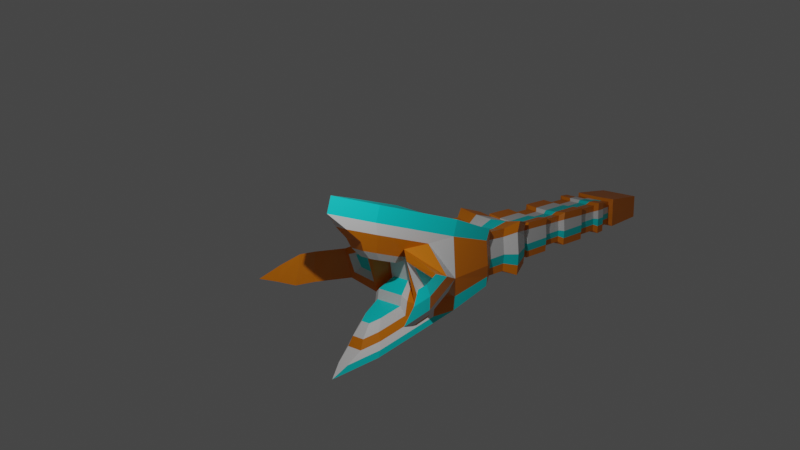 # Source: SandWorm.blend  (saved by Blender 2.81.16; exported with 4.5.12 LTS)
import bpy
from mathutils import Matrix  # noqa: F401  (used for matrix-valued properties, if any)

bpy.ops.wm.read_factory_settings(use_empty=True)
scene = bpy.context.scene
scene.name = 'Scene'

# ---- collections
col_collection = bpy.data.collections.new('Collection'); scene.collection.children.link(col_collection)

# ---- materials (node trees are filled in below, after node groups)
mat_material = bpy.data.materials.new('Material')
mat_material.alpha_threshold = 0.0
mat_material.use_transparent_shadow = False
mat_material.line_color = (0.0, 0.0, 0.0, 1.0)
mat_material_001 = bpy.data.materials.new('Material.001')
mat_material_001.use_transparent_shadow = False
mat_material_002 = bpy.data.materials.new('Material.002')
mat_material_002.use_transparent_shadow = False

# ---- material node trees
mat_material.use_nodes = True; mat_material.node_tree.nodes.clear()
_N = mat_material.node_tree.nodes; _L = mat_material.node_tree.links
n0 = _N.new('ShaderNodeOutputMaterial'); n0.name = 'Material Output'; n0.location = (300, 300)
n1 = _N.new('ShaderNodeBsdfPrincipled'); n1.name = 'Principled BSDF'; n1.location = (10, 300)
n1.distribution = 'GGX'
n1.subsurface_method = 'BURLEY'
n1.inputs[0].default_value = (0.8, 0.2138, 0.0, 1.0)
n1.inputs[2].default_value = 0.4
n1.inputs[3].default_value = 1.45
n1.inputs[27].default_value = (0.0, 0.0, 0.0, 1.0)
n1.inputs[28].default_value = 1.0
_L.new(n1.outputs[0], n0.inputs[0])
n0.is_active_output = True
mat_material_001.use_nodes = True; mat_material_001.node_tree.nodes.clear()
_N = mat_material_001.node_tree.nodes; _L = mat_material_001.node_tree.links
n0 = _N.new('ShaderNodeOutputMaterial'); n0.name = 'Material Output'; n0.location = (300, 300)
n1 = _N.new('ShaderNodeBsdfPrincipled'); n1.name = 'Principled BSDF'; n1.location = (10, 300)
n1.distribution = 'GGX'
n1.subsurface_method = 'BURLEY'
n1.inputs[3].default_value = 1.45
n1.inputs[27].default_value = (0.0, 0.0, 0.0, 1.0)
n1.inputs[28].default_value = 1.0
_L.new(n1.outputs[0], n0.inputs[0])
n0.is_active_output = True
mat_material_002.use_nodes = True; mat_material_002.node_tree.nodes.clear()
_N = mat_material_002.node_tree.nodes; _L = mat_material_002.node_tree.links
n0 = _N.new('ShaderNodeOutputMaterial'); n0.name = 'Material Output'; n0.location = (300, 300)
n1 = _N.new('ShaderNodeBsdfPrincipled'); n1.name = 'Principled BSDF'; n1.location = (10, 300)
n1.distribution = 'GGX'
n1.subsurface_method = 'BURLEY'
n1.inputs[0].default_value = (0.0, 0.8, 0.8, 1.0)
n1.inputs[3].default_value = 1.45
n1.inputs[27].default_value = (0.0, 0.0, 0.0, 1.0)
n1.inputs[28].default_value = 1.0
_L.new(n1.outputs[0], n0.inputs[0])
n0.is_active_output = True

# ---- world
world_world = bpy.data.worlds.new('World'); scene.world = world_world
world_world.use_nodes = True; world_world.node_tree.nodes.clear()
_N = world_world.node_tree.nodes; _L = world_world.node_tree.links
n0 = _N.new('ShaderNodeOutputWorld'); n0.name = 'World Output'; n0.location = (300, 300)
n1 = _N.new('ShaderNodeBackground'); n1.name = 'Background'; n1.location = (10, 300)
n1.inputs[0].default_value = (0.05088, 0.05088, 0.05088, 1.0)
_L.new(n1.outputs[0], n0.inputs[0])
n0.is_active_output = True
world_world.color = (0.05088, 0.05088, 0.05088)
world_world.use_sun_shadow = False
world_world.sun_shadow_jitter_overblur = 0.0

# ---- cameras
cam_camera = bpy.data.cameras.new('Camera')
cam_camera.clip_end = 100.0
cam_camera.ortho_scale = 7.314

# ---- lights
light_light = bpy.data.lights.new('Light', 'POINT')
light_light.transmission_factor = 0.0
light_light.energy = 1000.0
light_light.shadow_soft_size = 0.1
light_light.shadow_maximum_resolution = 0.006
light_light.use_absolute_resolution = True

# ---- meshes
me_cube = bpy.data.meshes.new('Cube')
me_cube.from_pydata([(0.554, 4.04, 0.3177), (0.554, 4.04, -0.3177), (1.0, -4.681, 1.444), (1.0, -4.797, -0.8476), (2.416, -8.067, 0.0), (1.081, -4.827, 0.0), (0.554, 4.04, 0.0), (0.554, 4.04, -0.1588), (1.0, -4.749, -0.5), (2.107, -6.89, 0.0), (0.5, -6.917, -1.597), (0.277, 4.04, 0.3177), (0.277, 4.04, -0.3177), (0.5, -6.822, 2.129), (0.277, 4.04, 0.0), (0.277, 4.04, -0.1588), (1.894, -6.748, -0.2882), (1.0, -4.809, 1.044), (0.554, 4.04, 0.1588), (0.5, -6.95, 1.729), (0.277, 4.04, 0.1588), (2.022, -6.785, 0.2701), (2.222, -7.546, 0.2701), (0.177, -7.587, 1.649), (0.823, -5.521, 0.988), (1.36, -5.453, 0.2701), (0.5, -6.904, 1.431), (1.862, -6.728, 0.5036), (1.967, -7.127, 0.5036), (0.2419, -7.196, 1.279), (0.5817, -6.109, 0.931), (1.514, -6.027, 0.5036), (0.4118, -6.837, 1.164), (2.036, -6.803, -0.1475), (2.254, -7.632, -0.1475), (0.8525, -5.3, -0.5), (0.8525, -5.366, -0.8923), (0.5, -6.86, -1.421), (0.5, -4.612, 1.207), (0.1475, -7.598, -1.681), (1.313, -5.349, -0.1475), (2.024, -7.246, -0.2882), (0.6352, -5.801, -0.5), (0.6352, -5.885, -0.9265), (0.4234, -6.782, -1.244), (0.2116, -7.225, -1.401), (1.459, -5.874, -0.2882), (0.5, -4.827, -0.8583), (-0.554, 4.04, 0.3177), (-0.554, 4.04, -0.3177), (-1.0, -4.681, 1.444), (-1.0, -4.797, -0.8476), (-2.416, -8.067, 0.0), (0.0, 4.04, 0.0), (-1.081, -4.827, 0.0), (-0.554, 4.04, 0.0), (0.0, 4.04, -0.3177), (0.0, -7.879, 2.467), (0.0, -7.963, -1.967), (0.0, 4.04, 0.3177), (-0.554, 4.04, -0.1588), (-1.0, -4.749, -0.5), (0.0, 4.04, -0.1588), (0.0, -4.617, 1.136), (-2.107, -6.89, 0.0), (-0.5, -6.917, -1.597), (-0.277, 4.04, 0.3177), (-0.277, 4.04, -0.3177), (-0.5, -6.822, 2.129), (-0.277, 4.04, 0.0), (-0.277, 4.04, -0.1588), (-1.894, -6.748, -0.2882), (0.0, -8.007, 2.067), (0.0, 4.04, 0.1588), (-1.0, -4.809, 1.044), (-0.554, 4.04, 0.1588), (-0.5, -6.95, 1.729), (-0.277, 4.04, 0.1588), (-2.022, -6.785, 0.2701), (-2.222, -7.546, 0.2701), (-0.177, -7.587, 1.649), (-0.823, -5.521, 0.988), (-1.36, -5.453, 0.2701), (-0.5, -6.904, 1.431), (-1.862, -6.728, 0.5036), (-1.967, -7.127, 0.5036), (-0.2419, -7.196, 1.279), (-0.5817, -6.109, 0.931), (-1.514, -6.027, 0.5036), (-0.4118, -6.837, 1.164), (-2.036, -6.803, -0.1475), (-2.254, -7.632, -0.1475), (-0.8525, -5.3, -0.5), (-0.8525, -5.366, -0.8923), (-0.5, -6.86, -1.421), (-0.5, -4.612, 1.207), (-0.1475, -7.598, -1.681), (-1.313, -5.349, -0.1475), (-2.024, -7.246, -0.2882), (-0.6352, -5.801, -0.5), (-0.6352, -5.885, -0.9265), (-0.4234, -6.782, -1.244), (0.0, -4.857, -0.869), (-0.2116, -7.225, -1.401), (-1.459, -5.874, -0.2882), (-0.5, -4.827, -0.8583), (0.6071, 2.79, 0.4646), (-0.6658, 0.2919, 0.5722), (-0.6658, 1.121, 0.5446), (-0.6658, 1.951, 0.517), (1.0, -2.189, 0.8961), (1.0, -3.435, 0.9376), (0.6142, 2.777, 0.04254), (0.3329, -1.437, -0.3372), (0.3329, -0.5934, -0.346), (0.3329, 0.2501, -0.3548), (1.058, -2.294, 0.0351), (1.07, -3.561, 0.0351), (1.0, -3.535, -0.5333), (1.0, -2.272, -0.5475), (0.3329, 1.094, -0.3636), (0.3329, 1.937, -0.3724), (-1.447e-07, -1.451, -0.3405), (0.6071, 2.78, -0.3457), (0.6071, 2.784, -0.1559), (-1.447e-07, -0.6049, -0.3487), (-1.447e-07, 0.2415, -0.3568), (-1.447e-07, 1.088, -0.3649), (1.0, -2.238, -0.2918), (1.0, -3.493, -0.2918), (0.6071, 2.779, 0.2718), (-1.447e-07, 1.934, -0.3731), (0.3329, -1.334, 0.5538), (0.3329, -0.5114, 0.5409), (1.0, -2.281, 0.6159), (1.0, -3.545, 0.6667), (0.0, 2.795, 0.4472), (0.3329, 0.3115, 0.528), (0.3329, 1.134, 0.5152), (0.3329, 1.957, 0.5023), (0.0, -2.143, 0.7525), (0.0, -3.38, 0.7652), (0.3035, 2.796, 0.4512), (-1.447e-07, -1.337, 0.5317), (-1.447e-07, -0.5133, 0.5233), (-1.447e-07, 0.3101, 0.5148), (0.5, -2.14, 0.7856), (0.5, -3.376, 0.8049), (0.0, 2.775, -0.3469), (-1.447e-07, 1.134, 0.5063), (-1.447e-07, 1.957, 0.4979), (0.6658, -1.428, 0.4408), (0.0, -2.315, -0.5575), (0.0, -3.586, -0.5453), (0.3035, 2.777, -0.3463), (0.6658, -0.5864, 0.407), (0.6658, 0.2553, 0.3732), (0.6658, 1.097, 0.3394), (0.5, -2.294, -0.5525), (0.5, -3.56, -0.5393), (-0.6071, 2.79, 0.4646), (0.6658, 1.939, 0.3056), (0.6658, -1.4, -0.1636), (0.6658, -0.5637, -0.1636), (-1.0, -2.189, 0.8961), (-1.0, -3.435, 0.9376), (-0.6142, 2.777, 0.04254), (0.6658, 0.2724, -0.1636), (0.6658, 1.108, -0.1636), (0.6658, 1.944, -0.1636), (-1.058, -2.294, 0.0351), (-1.07, -3.561, 0.0351), (-1.0, -3.535, -0.5333), (-1.0, -2.272, -0.5475), (0.6658, 1.94, -0.3718), (0.6658, 1.099, -0.3623), (0.6658, 0.2587, -0.3528), (-0.6071, 2.78, -0.3457), (-0.6071, 2.784, -0.1559), (0.6658, -0.5819, -0.3433), (0.6658, -1.422, -0.3339), (0.7045, -1.437, 0.05408), (-1.0, -2.238, -0.2918), (-1.0, -3.493, -0.2918), (-0.6071, 2.779, 0.2718), (0.6968, -0.5934, 0.05408), (0.6891, 0.25, 0.05408), (0.6813, 1.093, 0.05408), (-1.0, -2.281, 0.6159), (-1.0, -3.545, 0.6667), (-0.3035, 2.796, 0.4512), (0.6736, 1.937, 0.05408), (0.6658, -1.367, 0.6274), (0.6658, -0.5376, 0.5998), (-0.5, -2.14, 0.7856), (-0.5, -3.376, 0.8049), (-0.3035, 2.777, -0.3463), (0.6658, 0.2919, 0.5722), (0.6658, 1.121, 0.5446), (0.6658, 1.951, 0.517), (-0.5, -2.294, -0.5525), (-0.5, -3.56, -0.5393), (0.6451, 2.231, 0.4987), (0.7773, -1.641, 0.717), (0.6526, 2.217, 0.05026), (0.8224, -1.723, 0.04775), (0.7773, -1.706, -0.4051), (0.6451, 2.22, -0.3623), (0.6451, 2.224, -0.1606), (0.7773, -1.679, -0.2063), (0.6451, 2.219, 0.2939), (0.7773, -1.712, 0.4992), (-1.341e-07, 2.236, 0.4802), (-1.425e-07, -1.606, 0.6053), (0.3225, 2.237, 0.4845), (0.3886, -1.603, 0.6311), (-1.341e-07, 2.214, -0.3636), (-1.425e-07, -1.739, -0.4128), (0.3225, 2.217, -0.363), (0.3886, -1.722, -0.409), (-0.6451, 2.231, 0.4987), (-0.7773, -1.641, 0.717), (-0.6526, 2.217, 0.05026), (-0.8224, -1.723, 0.04775), (-0.7773, -1.706, -0.4051), (-0.6451, 2.22, -0.3623), (-0.6451, 2.224, -0.1606), (-0.7773, -1.679, -0.2063), (-0.6451, 2.219, 0.2939), (-0.7773, -1.712, 0.4992), (-0.3225, 2.237, 0.4845), (-0.3886, -1.603, 0.6311), (-0.3225, 2.217, -0.363), (-0.3886, -1.722, -0.409), (-0.6658, -0.5376, 0.5998), (-0.6658, -1.367, 0.6274), (-0.6736, 1.937, 0.05408), (-0.6813, 1.093, 0.05408), (-0.6891, 0.25, 0.05408), (-0.6968, -0.5934, 0.05408), (-0.7045, -1.437, 0.05408), (-0.6658, -1.422, -0.3339), (-0.6658, -0.5819, -0.3433), (-0.6658, 0.2587, -0.3528), (-0.6658, 1.099, -0.3623), (-0.6658, 1.94, -0.3718), (-0.6658, 1.944, -0.1636), (-0.6658, 1.108, -0.1636), (-0.6658, 0.2724, -0.1636), (-0.6658, -0.5637, -0.1636), (-0.6658, -1.4, -0.1636), (-0.6658, 1.939, 0.3056), (-0.6658, 1.097, 0.3394), (-0.6658, 0.2553, 0.3732), (-0.6658, -0.5864, 0.407), (-0.6658, -1.428, 0.4408), (-0.3329, 1.957, 0.5023), (-0.3329, 1.134, 0.5152), (-0.3329, 0.3115, 0.528), (-0.3329, -0.5114, 0.5409), (-0.3329, -1.334, 0.5538), (-0.3329, 1.937, -0.3724), (-0.3329, 1.094, -0.3636), (-0.3329, 0.2501, -0.3548), (-0.3329, -0.5934, -0.346), (-0.3329, -1.437, -0.3372), (-0.5305, -0.4584, 0.4979), (-0.2653, -0.4375, 0.4509), (-0.5305, 0.2026, 0.4759), (-0.2653, 0.2182, 0.4407), (-1.516e-07, -0.5119, -0.2578), (-0.2653, -0.5028, -0.2557), (-1.516e-07, 0.1624, -0.2643), (-0.2653, 0.1693, -0.2627), (-0.5552, -0.5028, 0.06305), (-0.5305, -0.4972, 0.3442), (-0.549, 0.1692, 0.06305), (-0.5305, 0.1734, 0.3173), (-0.5305, 0.187, -0.1104), (-0.5305, -0.4791, -0.1104), (-0.5305, -0.4936, -0.2536), (-0.5305, 0.1761, -0.2612), (0.2653, 0.1693, -0.2627), (0.2653, -0.5028, -0.2557), (0.2653, 0.2182, 0.4407), (0.2653, -0.4375, 0.4509), (-1.516e-07, 0.2171, 0.4301), (-1.516e-07, -0.439, 0.4369), (0.5305, 0.1734, 0.3173), (0.5305, -0.4972, 0.3442), (0.5305, 0.187, -0.1104), (0.5305, -0.4791, -0.1104), (0.5305, -0.4936, -0.2536), (0.5305, 0.1761, -0.2612), (0.549, 0.1692, 0.06305), (0.5552, -0.5028, 0.06305), (0.5305, 0.2026, 0.4759), (0.5305, -0.4584, 0.4979), (-0.5507, 1.868, -0.2949), (-0.5507, 1.872, -0.1227), (-0.5507, 1.191, 0.4631), (-0.2754, 1.202, 0.4387), (-0.5507, 1.877, 0.4403), (-0.2754, 1.883, 0.4281), (-1.48e-07, 1.163, -0.2892), (-0.2754, 1.168, -0.2881), (-1.48e-07, 1.863, -0.296), (-0.2754, 1.866, -0.2954), (-0.5635, 1.168, 0.05735), (-0.5507, 1.171, 0.2933), (-0.5571, 1.866, 0.05735), (-0.5507, 1.867, 0.2654), (-0.5507, 1.18, -0.1227), (-0.5507, 1.173, -0.287), (0.2754, 1.866, -0.2954), (0.2754, 1.168, -0.2881), (0.2754, 1.883, 0.4281), (0.2754, 1.202, 0.4387), (-1.48e-07, 1.882, 0.4244), (-1.48e-07, 1.201, 0.4314), (0.5507, 1.867, 0.2654), (0.5507, 1.171, 0.2933), (0.5507, 1.872, -0.1227), (0.5507, 1.18, -0.1227), (0.5507, 1.173, -0.287), (0.5507, 1.868, -0.2949), (0.5571, 1.866, 0.05735), (0.5635, 1.168, 0.05735), (0.5507, 1.877, 0.4403), (0.5507, 1.191, 0.4631), (-0.4902, 2.722, 0.04571), (-0.4846, 2.723, 0.2287), (-1.128e-08, 2.72, -0.2652), (-0.2423, 2.722, -0.2647), (-0.4846, 2.732, 0.3826), (-0.2423, 2.737, 0.3719), (-0.4846, 2.724, -0.2642), (-0.4846, 2.727, -0.1127), (-1.128e-08, 2.737, 0.3687), (-0.2575, 2.275, -0.278), (0.2575, 2.291, 0.3985), (0.2423, 2.737, 0.3719), (-0.5149, 2.277, -0.2774), (0.4846, 2.723, 0.2287), (0.4902, 2.722, 0.04571), (-0.5149, 2.281, -0.1165), (0.2423, 2.722, -0.2647), (-1.183e-07, 2.273, -0.2785), (0.2575, 2.275, -0.278), (0.4846, 2.732, 0.3826), (-0.5149, 2.276, 0.2463), (-0.5209, 2.275, 0.05187), (0.4846, 2.727, -0.1127), (0.4846, 2.724, -0.2642), (0.5149, 2.277, -0.2774), (-0.5149, 2.286, 0.4099), (0.5149, 2.276, 0.2463), (0.5149, 2.286, 0.4099), (-1.183e-07, 2.29, 0.3951), (-0.2575, 2.291, 0.3985), (0.5149, 2.281, -0.1165), (0.5209, 2.275, 0.05187), (-0.4956, -1.412, 0.4975), (-0.2478, -1.388, 0.4427), (-1.353e-07, -1.474, -0.223), (-0.2478, -1.464, -0.2205), (-0.5244, -1.464, 0.07074), (-0.4956, -1.457, 0.3586), (-0.6122, -1.677, 0.06603), (-0.5785, -1.669, 0.402), (-1.337e-07, -1.689, -0.2768), (-0.2893, -1.676, -0.2739), (-0.5785, -1.616, 0.5642), (-0.2893, -1.587, 0.5002), (-0.5785, -1.664, -0.2711), (-0.5785, -1.644, -0.1231), (-1.337e-07, -1.589, 0.4811), (0.2893, -1.676, -0.2739), (0.2478, -1.464, -0.2205), (-0.4956, -1.453, -0.218), (0.5785, -1.664, -0.2711), (0.4956, -1.453, -0.218), (0.5785, -1.669, 0.402), (0.6122, -1.677, 0.06603), (0.4956, -1.457, 0.3586), (0.2893, -1.587, 0.5002), (0.5785, -1.616, 0.5642), (0.4956, -1.412, 0.4975), (0.5785, -1.644, -0.1231), (-0.4956, -1.436, -0.09128), (0.5244, -1.464, 0.07074), (0.4956, -1.436, -0.09128), (-1.353e-07, -1.389, 0.4263), (0.2478, -1.388, 0.4427), (0.4744, -6.19, 0.7409), (0.3359, -6.784, 0.9308), (0.1973, -7.076, 1.024), (0.518, -5.939, -0.4262), (0.518, -6.007, -0.774), (0.3453, -6.739, -1.033), (0.1726, -7.1, -1.161), (-0.4744, -6.19, 0.7409), (-0.3359, -6.784, 0.9308), (-0.1973, -7.076, 1.024), (-0.518, -5.939, -0.4262), (-0.518, -6.007, -0.774), (-0.3453, -6.739, -1.033), (-0.1726, -7.1, -1.161), (0.3505, -6.173, 0.5587), (0.2481, -6.611, 0.699), (0.1457, -6.828, 0.7682), (0.3827, -5.987, -0.3035), (0.3827, -6.038, -0.5604), (0.2551, -6.579, -0.7517), (0.1275, -6.845, -0.8461), (-0.3505, -6.173, 0.5587), (-0.2481, -6.611, 0.699), (-0.1457, -6.828, 0.7682), (-0.3827, -5.987, -0.3035), (-0.3827, -6.038, -0.5604), (-0.2551, -6.579, -0.7517), (-0.1275, -6.845, -0.8461), (-0.2952, -5.73, 0.6042), (-0.362, -5.68, 0.7225), (0.3953, -5.488, -0.168), (0.362, -5.68, 0.7225), (-0.3953, -5.488, -0.168), (-0.3223, -5.574, -0.1221), (0.3223, -5.574, -0.1221), (0.2952, -5.73, 0.6042), (-0.2381, -5.604, -0.04571), (-0.2181, -5.72, 0.4908), (0.2381, -5.604, -0.04571), (0.2181, -5.72, 0.4908), (0.7907, -2.566, 0.7377), (0.7907, -3.123, 0.7705), (0.8367, -2.613, 0.0569), (0.8459, -3.179, 0.0569), (0.7907, -3.167, -0.3926), (0.7907, -2.603, -0.4038), (0.7907, -2.588, -0.2016), (0.7907, -3.149, -0.2016), (0.7907, -2.607, 0.5161), (0.7907, -3.172, 0.5563), (0.0, -2.545, 0.6241), (0.0, -3.098, 0.6342), (0.3954, -2.544, 0.6503), (0.3954, -3.096, 0.6656), (0.0, -2.622, -0.4117), (0.0, -3.19, -0.402), (0.3954, -2.613, -0.4077), (0.3954, -3.179, -0.3973), (-0.7907, -2.566, 0.7377), (-0.7907, -3.123, 0.7705), (-0.8367, -2.613, 0.0569), (-0.8459, -3.179, 0.0569), (-0.7907, -3.167, -0.3926), (-0.7907, -2.603, -0.4038), (-0.7907, -2.588, -0.2016), (-0.7907, -3.149, -0.2016), (-0.7907, -2.607, 0.5161), (-0.7907, -3.172, 0.5563), (-0.3954, -2.544, 0.6503), (-0.3954, -3.096, 0.6656), (-0.3954, -2.613, -0.4077), (-0.3954, -3.179, -0.3973), (0.6647, -6.109, 0.6429), (1.431, -6.027, 0.3756), (1.386, -5.874, -0.1198), (0.7086, -5.801, -0.2523), (-0.7015, -6.109, 0.6429), (-1.394, -6.027, 0.3756), (-1.353, -5.874, -0.1198), (-0.7412, -5.801, -0.2523), (0.7996, -5.976, 0.5048), (1.295, -5.893, 0.3387), (1.266, -5.741, 0.03089), (0.828, -5.667, -0.05143), (-0.8342, -5.976, 0.5498), (-1.261, -5.893, 0.3587), (-1.236, -5.741, 0.004568), (-0.8586, -5.667, -0.09015)], [], [(129, 117, 5, 8), (12, 15, 7, 1), (159, 118, 3, 47), (135, 111, 2, 17), (20, 11, 0, 18), (8, 5, 40, 35), (15, 14, 6, 7), (19, 13, 57, 72), (147, 141, 63, 38), (118, 129, 8, 3), (111, 147, 38, 2), (17, 2, 13, 19), (62, 53, 14, 15), (9, 4, 34, 33), (73, 59, 11, 20), (153, 159, 47, 102), (56, 62, 15, 12), (53, 73, 20, 14), (17, 19, 26, 24), (4, 9, 21, 22), (14, 20, 18, 6), (117, 135, 17, 5), (22, 21, 27, 28), (25, 24, 30, 31), (19, 72, 23, 26), (5, 17, 24, 25), (9, 5, 25, 21), (24, 26, 32, 30), (21, 25, 31, 27), (26, 23, 29, 32), (40, 33, 16, 46), (33, 34, 41, 16), (37, 36, 43, 44), (58, 10, 37, 39), (10, 3, 36, 37), (5, 9, 33, 40), (3, 8, 35, 36), (2, 38, 13), (38, 63, 57, 13), (47, 3, 10), (102, 47, 10, 58), (36, 35, 42, 43), (39, 37, 44, 45), (35, 40, 46, 42), (183, 61, 54, 171), (67, 49, 60, 70), (201, 105, 51, 172), (189, 74, 50, 165), (77, 75, 48, 66), (61, 92, 97, 54), (70, 60, 55, 69), (76, 72, 57, 68), (195, 95, 63, 141), (172, 51, 61, 183), (165, 50, 95, 195), (74, 76, 68, 50), (62, 70, 69, 53), (64, 90, 91, 52), (73, 77, 66, 59), (153, 102, 105, 201), (56, 67, 70, 62), (53, 69, 77, 73), (74, 81, 83, 76), (52, 79, 78, 64), (69, 55, 75, 77), (171, 54, 74, 189), (79, 85, 84, 78), (82, 88, 87, 81), (76, 83, 80, 72), (54, 82, 81, 74), (64, 78, 82, 54), (81, 87, 89, 83), (78, 84, 88, 82), (83, 89, 86, 80), (97, 104, 71, 90), (90, 71, 98, 91), (94, 101, 100, 93), (58, 96, 94, 65), (65, 94, 93, 51), (54, 97, 90, 64), (51, 93, 92, 61), (50, 68, 95), (95, 68, 57, 63), (105, 65, 51), (102, 58, 65, 105), (93, 100, 99, 92), (96, 103, 101, 94), (92, 99, 104, 97), (43, 42, 397, 398), (99, 87, 470, 473), (88, 104, 472, 471), (45, 44, 399, 400), (30, 32, 395, 394), (418, 411, 432, 430), (23, 80, 86, 29), (72, 80, 23), (84, 71, 104, 88), (85, 98, 71, 84), (52, 91, 98, 85, 79), (28, 27, 31, 46, 16, 41), (4, 22, 28, 41, 34), (100, 101, 406, 405), (58, 39, 45, 103, 96), (55, 166, 184, 75), (249, 250, 240, 239), (179, 114, 283, 292), (247, 248, 238, 237), (150, 256, 303, 318), (111, 135, 443, 435), (56, 148, 196, 67), (264, 265, 241, 242), (258, 107, 268, 269), (262, 263, 243, 244), (139, 150, 318, 316), (195, 141, 445, 463), (48, 160, 190, 66), (254, 255, 235, 234), (243, 263, 273, 281), (252, 253, 107, 108), (120, 127, 304, 315), (134, 110, 434, 442), (49, 177, 178, 60), (259, 260, 143, 144), (115, 176, 293, 282), (257, 258, 145, 149), (131, 121, 314, 306), (140, 194, 462, 444), (66, 190, 136, 59), (242, 241, 250, 249), (242, 249, 279, 280), (244, 243, 248, 247), (262, 244, 313, 305), (117, 129, 441, 437), (75, 184, 160, 48), (234, 235, 260, 259), (163, 179, 292, 291), (108, 107, 258, 257), (175, 120, 315, 324), (201, 172, 456, 465), (67, 196, 177, 49), (125, 122, 265, 264), (234, 259, 267, 266), (127, 126, 263, 262), (261, 131, 306, 307), (128, 116, 436, 440), (60, 178, 166, 55), (239, 240, 255, 254), (248, 243, 281, 278), (237, 238, 253, 252), (245, 261, 307, 298), (173, 200, 464, 457), (6, 18, 130, 112), (232, 225, 342, 339), (140, 146, 215, 213), (173, 182, 227, 224), (207, 218, 348, 354), (135, 117, 437, 443), (56, 12, 154, 148), (119, 158, 219, 206), (188, 164, 221, 229), (222, 228, 350, 351), (166, 178, 337, 330), (116, 134, 442, 436), (0, 11, 142, 106), (182, 170, 223, 227), (208, 207, 354, 360), (148, 154, 346, 332), (158, 152, 217, 219), (147, 111, 435, 447), (1, 7, 124, 123), (170, 188, 229, 223), (184, 166, 330, 331), (210, 204, 361, 356), (128, 119, 206, 209), (153, 201, 465, 449), (11, 59, 136, 142), (164, 194, 231, 221), (123, 124, 352, 353), (110, 134, 211, 203), (194, 140, 213, 231), (110, 146, 446, 434), (18, 0, 106, 130), (228, 220, 355, 350), (116, 128, 209, 205), (190, 160, 334, 335), (200, 173, 224, 233), (200, 152, 448, 464), (12, 1, 123, 154), (130, 106, 349, 343), (202, 210, 356, 357), (134, 116, 205, 211), (136, 190, 335, 338), (141, 147, 447, 445), (7, 6, 112, 124), (230, 212, 358, 359), (146, 110, 203, 215), (152, 200, 233, 217), (124, 112, 344, 352), (172, 183, 459, 456), (230, 220, 109, 256), (202, 214, 139, 199), (223, 229, 369, 368), (250, 241, 379, 389), (222, 226, 246, 236), (208, 204, 191, 169), (180, 162, 391, 381), (229, 221, 372, 369), (212, 230, 256, 150), (214, 212, 150, 139), (203, 211, 382, 386), (255, 240, 366, 367), (232, 216, 131, 261), (216, 218, 121, 131), (181, 151, 384, 390), (215, 203, 386, 385), (225, 232, 261, 245), (218, 207, 174, 121), (260, 235, 362, 363), (235, 255, 367, 362), (226, 225, 245, 246), (207, 208, 169, 174), (151, 192, 387, 384), (227, 223, 368, 375), (228, 222, 236, 251), (204, 210, 161, 191), (205, 209, 388, 383), (231, 213, 376, 373), (220, 228, 251, 109), (210, 202, 199, 161), (192, 132, 393, 387), (213, 215, 385, 376), (121, 174, 325, 314), (187, 157, 156, 186), (176, 167, 290, 293), (185, 155, 151, 181), (127, 262, 305, 304), (127, 120, 115, 126), (155, 185, 295, 289), (125, 114, 113, 122), (244, 247, 312, 313), (198, 138, 137, 197), (263, 126, 272, 273), (193, 133, 132, 192), (168, 175, 324, 323), (175, 168, 167, 176), (186, 156, 288, 294), (179, 163, 162, 180), (246, 245, 298, 299), (138, 149, 145, 137), (254, 234, 266, 275), (133, 144, 143, 132), (174, 169, 322, 325), (157, 198, 197, 156), (193, 155, 289, 297), (155, 193, 192, 151), (157, 187, 327, 321), (120, 175, 176, 115), (107, 253, 277, 268), (114, 179, 180, 113), (191, 161, 320, 326), (168, 187, 186, 167), (156, 197, 296, 288), (163, 185, 181, 162), (278, 279, 274, 276), (273, 271, 280, 281), (277, 275, 266, 268), (269, 267, 287, 286), (281, 280, 279, 278), (268, 266, 267, 269), (272, 270, 271, 273), (276, 274, 275, 277), (294, 288, 289, 295), (272, 282, 283, 270), (296, 284, 285, 297), (293, 290, 291, 292), (284, 286, 287, 285), (288, 296, 297, 289), (282, 293, 292, 283), (290, 294, 295, 291), (264, 242, 280, 271), (126, 115, 282, 272), (239, 254, 275, 274), (114, 125, 270, 283), (253, 238, 276, 277), (137, 145, 286, 284), (145, 258, 269, 286), (144, 133, 285, 287), (259, 144, 287, 267), (167, 186, 294, 290), (238, 248, 278, 276), (185, 163, 291, 295), (125, 264, 271, 270), (249, 239, 274, 279), (197, 137, 284, 296), (133, 193, 297, 285), (299, 312, 308, 310), (307, 305, 313, 298), (311, 309, 300, 302), (303, 301, 319, 318), (298, 313, 312, 299), (302, 300, 301, 303), (306, 304, 305, 307), (310, 308, 309, 311), (326, 320, 321, 327), (306, 314, 315, 304), (328, 316, 317, 329), (325, 322, 323, 324), (316, 318, 319, 317), (320, 328, 329, 321), (314, 325, 324, 315), (322, 326, 327, 323), (149, 138, 317, 319), (257, 149, 319, 301), (169, 191, 326, 322), (236, 246, 299, 310), (108, 257, 301, 300), (237, 252, 309, 308), (187, 168, 323, 327), (247, 237, 308, 312), (256, 109, 302, 303), (199, 139, 316, 328), (251, 236, 310, 311), (138, 198, 329, 317), (161, 199, 328, 320), (109, 251, 311, 302), (198, 157, 321, 329), (252, 108, 300, 309), (336, 333, 339, 342), (344, 343, 356, 361), (349, 341, 340, 357), (333, 332, 347, 339), (341, 338, 358, 340), (337, 336, 342, 345), (346, 353, 354, 348), (334, 331, 350, 355), (330, 337, 345, 351), (332, 346, 348, 347), (331, 330, 351, 350), (353, 352, 360, 354), (335, 334, 355, 359), (343, 349, 357, 356), (338, 335, 359, 358), (352, 344, 361, 360), (160, 184, 331, 334), (154, 123, 353, 346), (216, 232, 339, 347), (218, 216, 347, 348), (178, 177, 336, 337), (142, 136, 338, 341), (212, 214, 340, 358), (196, 148, 332, 333), (220, 230, 359, 355), (106, 142, 341, 349), (204, 208, 360, 361), (226, 222, 351, 345), (112, 130, 343, 344), (225, 226, 345, 342), (177, 196, 333, 336), (214, 202, 357, 340), (370, 371, 365, 364), (377, 370, 364, 378), (371, 374, 379, 365), (380, 377, 378, 381), (374, 375, 389, 379), (388, 380, 381, 391), (368, 369, 367, 366), (382, 383, 390, 384), (369, 372, 362, 367), (386, 382, 384, 387), (372, 373, 363, 362), (385, 386, 387, 393), (375, 368, 366, 389), (383, 388, 391, 390), (373, 376, 392, 363), (376, 385, 393, 392), (211, 205, 383, 382), (113, 180, 381, 378), (241, 265, 365, 379), (209, 206, 380, 388), (217, 233, 371, 370), (122, 113, 378, 364), (206, 219, 377, 380), (233, 224, 374, 371), (265, 122, 364, 365), (132, 143, 392, 393), (143, 260, 363, 392), (221, 231, 373, 372), (219, 217, 370, 377), (162, 181, 390, 391), (240, 250, 389, 366), (224, 227, 375, 374), (394, 395, 409, 408), (404, 405, 419, 418), (403, 402, 416, 417), (394, 408, 433, 429), (402, 401, 415, 416), (32, 29, 396, 395), (44, 43, 398, 399), (103, 45, 400, 407), (101, 103, 407, 406), (29, 86, 403, 396), (89, 87, 401, 402), (99, 404, 427, 426), (99, 100, 405, 404), (86, 89, 402, 403), (42, 30, 425, 424), (412, 411, 418, 419), (409, 416, 415, 408), (410, 417, 416, 409), (412, 419, 420, 421, 414, 413), (405, 406, 420, 419), (395, 396, 410, 409), (396, 403, 417, 410), (406, 407, 421, 420), (398, 397, 411, 412), (407, 400, 414, 421), (399, 398, 412, 413), (408, 415, 431, 433), (400, 399, 413, 414), (423, 426, 427, 422), (422, 427, 430, 431), (424, 425, 429, 428), (430, 432, 433, 431), (428, 429, 433, 432), (411, 397, 428, 432), (87, 99, 426, 423), (415, 401, 422, 431), (397, 42, 424, 428), (401, 87, 423, 422), (404, 418, 430, 427), (30, 394, 429, 425), (454, 455, 461, 460), (448, 449, 465, 464), (452, 453, 463, 462), (457, 456, 459, 458), (462, 463, 445, 444), (460, 461, 453, 452), (464, 465, 456, 457), (458, 459, 455, 454), (436, 442, 443, 437), (448, 450, 451, 449), (434, 446, 447, 435), (439, 440, 441, 438), (446, 444, 445, 447), (442, 434, 435, 443), (450, 439, 438, 451), (440, 436, 437, 441), (194, 164, 452, 462), (119, 128, 440, 439), (165, 195, 463, 453), (129, 118, 438, 441), (188, 170, 454, 460), (152, 158, 450, 448), (171, 189, 461, 455), (159, 153, 449, 451), (170, 182, 458, 454), (183, 171, 455, 459), (164, 188, 460, 452), (158, 119, 439, 450), (189, 165, 453, 461), (118, 159, 451, 438), (182, 173, 457, 458), (146, 140, 444, 446), (466, 469, 477, 474), (468, 467, 475, 476), (30, 42, 469, 466), (104, 99, 473, 472), (42, 46, 468, 469), (87, 88, 471, 470), (46, 31, 467, 468), (31, 30, 466, 467), (474, 477, 476, 475), (478, 479, 480, 481), (470, 471, 479, 478), (467, 466, 474, 475), (471, 472, 480, 479), (473, 470, 478, 481), (472, 473, 481, 480), (469, 468, 476, 477)])
me_cube.polygons.foreach_set('material_index', [0, 0, 0, 2, 0, 0, 0, 2, 1, 2, 2, 2, 0, 1, 0, 2, 0, 0, 1, 2, 0, 0, 2, 0, 1, 1, 0, 0, 2, 0, 2, 0, 1, 2, 2, 1, 0, 2, 1, 2, 2, 1, 1, 0, 0, 0, 0, 2, 0, 0, 0, 2, 2, 0, 2, 2, 0, 2, 0, 1, 0, 0, 1, 1, 0, 0, 0, 0, 1, 1, 1, 0, 2, 0, 2, 2, 1, 2, 2, 0, 2, 2, 2, 2, 1, 1, 1, 0, 0, 0, 0, 0, 0, 2, 0, 1, 0, 0, 0, 0, 0, 0, 1, 0, 2, 0, 2, 1, 0, 0, 0, 0, 0, 2, 2, 0, 0, 0, 0, 1, 0, 0, 1, 0, 1, 1, 1, 0, 0, 0, 0, 0, 0, 0, 0, 0, 0, 0, 0, 0, 2, 0, 2, 2, 2, 0, 1, 0, 1, 0, 0, 0, 0, 2, 0, 0, 0, 0, 0, 0, 1, 0, 1, 0, 2, 0, 0, 1, 2, 0, 1, 0, 1, 0, 1, 0, 0, 0, 0, 1, 0, 0, 0, 2, 0, 0, 2, 0, 0, 0, 1, 0, 1, 0, 1, 0, 2, 0, 0, 0, 0, 1, 0, 2, 2, 0, 0, 1, 2, 0, 1, 2, 1, 1, 0, 0, 0, 0, 0, 0, 0, 0, 2, 1, 1, 2, 1, 0, 0, 0, 2, 0, 1, 0, 1, 2, 1, 1, 1, 0, 0, 2, 0, 0, 0, 1, 0, 0, 2, 0, 2, 0, 0, 0, 0, 1, 0, 0, 0, 1, 2, 0, 2, 2, 0, 0, 1, 0, 0, 2, 1, 1, 1, 0, 0, 2, 0, 0, 2, 0, 1, 1, 1, 1, 2, 1, 2, 1, 2, 2, 2, 2, 2, 0, 0, 2, 0, 0, 1, 0, 0, 2, 1, 1, 1, 0, 0, 2, 0, 0, 2, 2, 1, 2, 2, 0, 1, 2, 2, 0, 0, 1, 0, 0, 0, 0, 0, 0, 1, 0, 2, 2, 0, 0, 0, 2, 1, 1, 0, 0, 0, 1, 2, 0, 0, 2, 1, 0, 0, 2, 0, 0, 0, 2, 2, 0, 0, 0, 0, 2, 1, 0, 0, 0, 0, 1, 1, 0, 0, 0, 0, 2, 2, 1, 2, 1, 0, 0, 0, 2, 1, 0, 0, 2, 2, 1, 0, 1, 2, 2, 0, 1, 1, 1, 1, 1, 0, 0, 0, 0, 0, 0, 0, 0, 0, 0, 1, 1, 2, 2, 1, 1, 1, 1, 1, 1, 1, 2, 1, 0, 1, 0, 1, 1, 1, 0, 0, 0, 0, 1, 0, 1, 2, 0, 0, 1, 0, 0, 2, 1, 1, 0, 0, 2, 0, 0, 2, 0, 0, 2, 0, 1, 1, 0, 2, 2, 0, 0, 0, 0, 0, 0, 2, 1, 1, 0, 0, 0, 0, 0, 0, 2, 2, 1, 1, 1, 1, 1, 1])
_uv = me_cube.uv_layers.new(name='UVMap')
_uv.uv.foreach_set('vector', [0.1762, 0.1458, 0.204, 0.1535, 0.1924, 0.255, 0.1497, 0.2453, 0.3692, 0.6737, 0.3555, 0.6738, 0.3555, 0.6516, 0.3692, 0.6515, 0.4262, 0.8535, 0.383, 0.8556, 0.383, 0.7584, 0.4263, 0.7561, 0.2585, 0.156, 0.2826, 0.1489, 0.3178, 0.252, 0.2824, 0.2598, 0.3281, 0.674, 0.3145, 0.6741, 0.3145, 0.6519, 0.3281, 0.6518, 0.1497, 0.2453, 0.1924, 0.255, 0.1764, 0.2967, 0.1458, 0.2891, 0.3555, 0.6738, 0.3418, 0.6739, 0.3418, 0.6517, 0.3555, 0.6516, 0.3263, 0.4343, 0.3617, 0.4265, 0.383, 0.5117, 0.3476, 0.5195, 0.8959, 0.3842, 0.8526, 0.3846, 0.8527, 0.2807, 0.896, 0.2797, 0.1551, 0.1476, 0.1762, 0.1458, 0.1497, 0.2453, 0.1194, 0.247, 0.9392, 0.377, 0.8959, 0.3842, 0.896, 0.2797, 0.9394, 0.2699, 0.2824, 0.2598, 0.3178, 0.252, 0.3617, 0.4265, 0.3263, 0.4343, 0.3555, 0.6961, 0.3418, 0.6962, 0.3418, 0.6739, 0.3555, 0.6738, 0.1797, 0.424, 0.1721, 0.5195, 0.1622, 0.4832, 0.1675, 0.4158, 0.3281, 0.6963, 0.3145, 0.6964, 0.3145, 0.6741, 0.3281, 0.674, 0.4695, 0.8515, 0.4262, 0.8535, 0.4263, 0.7561, 0.4695, 0.7538, 0.3692, 0.696, 0.3555, 0.6961, 0.3555, 0.6738, 0.3692, 0.6737, 0.3418, 0.6962, 0.3281, 0.6963, 0.3281, 0.674, 0.3418, 0.6739, 0.2824, 0.2598, 0.3263, 0.4343, 0.3009, 0.4287, 0.2726, 0.316, 0.1721, 0.5195, 0.1797, 0.424, 0.2036, 0.417, 0.1987, 0.4787, 0.3418, 0.6739, 0.3281, 0.674, 0.3281, 0.6518, 0.3418, 0.6517, 0.204, 0.1535, 0.2585, 0.156, 0.2824, 0.2598, 0.1924, 0.255, 0.1987, 0.4787, 0.2036, 0.417, 0.2239, 0.4133, 0.2214, 0.4458, 0.9394, 0.1527, 0.9479, 0.1067, 0.9896, 0.0767, 0.9941, 0.1527, 0.3263, 0.4343, 0.3476, 0.5195, 0.3146, 0.4838, 0.3009, 0.4287, 0.1924, 0.255, 0.2824, 0.2598, 0.2726, 0.316, 0.2118, 0.3078, 0.1797, 0.424, 0.1924, 0.255, 0.2118, 0.3078, 0.2036, 0.417, 0.2726, 0.316, 0.3009, 0.4287, 0.2782, 0.4213, 0.2633, 0.362, 0.2036, 0.417, 0.2118, 0.3078, 0.2283, 0.3559, 0.2239, 0.4133, 0.3009, 0.4287, 0.3146, 0.4838, 0.2855, 0.4503, 0.2782, 0.4213, 0.1764, 0.2967, 0.1675, 0.4158, 0.1556, 0.4101, 0.1609, 0.3385, 0.1675, 0.4158, 0.1622, 0.4832, 0.1523, 0.4505, 0.1556, 0.4101, 0.05528, 0.4073, 0.1115, 0.2919, 0.1047, 0.3325, 0.07095, 0.4019, 0.0, 0.4906, 0.03967, 0.4107, 0.05528, 0.4073, 0.02731, 0.4636, 0.03967, 0.4107, 0.1194, 0.247, 0.1115, 0.2919, 0.05528, 0.4073, 0.1924, 0.255, 0.1797, 0.424, 0.1675, 0.4158, 0.1764, 0.2967, 0.1194, 0.247, 0.1497, 0.2453, 0.1458, 0.2891, 0.1115, 0.2919, 0.9394, 0.2699, 0.896, 0.2797, 0.8964, 0.08915, 0.896, 0.2797, 0.8527, 0.2807, 0.8532, 0.0, 0.8964, 0.08915, 0.4263, 0.7561, 0.383, 0.7584, 0.4263, 0.5978, 0.4695, 0.7538, 0.4263, 0.7561, 0.4263, 0.5978, 0.4696, 0.5185, 0.1115, 0.2919, 0.1458, 0.2891, 0.1421, 0.3285, 0.1047, 0.3325, 0.02731, 0.4636, 0.05528, 0.4073, 0.07095, 0.4019, 0.05414, 0.4357, 0.9394, 0.4468, 0.9429, 0.4089, 0.9843, 0.3923, 0.9843, 0.4592, 0.5948, 0.1459, 0.6199, 0.2457, 0.577, 0.2548, 0.5668, 0.1532, 0.3692, 0.7182, 0.3692, 0.7404, 0.3555, 0.7405, 0.3555, 0.7183, 0.5127, 0.8535, 0.5128, 0.7561, 0.556, 0.7583, 0.556, 0.8555, 0.5123, 0.155, 0.4869, 0.2586, 0.4517, 0.2504, 0.4883, 0.1476, 0.3281, 0.7185, 0.3281, 0.7407, 0.3145, 0.7408, 0.3145, 0.7186, 0.6199, 0.2457, 0.6232, 0.2897, 0.5924, 0.2966, 0.577, 0.2548, 0.3555, 0.7183, 0.3555, 0.7405, 0.3418, 0.7406, 0.3418, 0.7184, 0.4407, 0.4331, 0.4182, 0.5185, 0.383, 0.5103, 0.4054, 0.4249, 0.8093, 0.3841, 0.8095, 0.2797, 0.8527, 0.2807, 0.8526, 0.3846, 0.6158, 0.148, 0.6501, 0.2478, 0.6199, 0.2457, 0.5948, 0.1459, 0.7662, 0.377, 0.7664, 0.2698, 0.8095, 0.2797, 0.8093, 0.3841, 0.4869, 0.2586, 0.4407, 0.4331, 0.4054, 0.4249, 0.4517, 0.2504, 0.3555, 0.6961, 0.3555, 0.7183, 0.3418, 0.7184, 0.3418, 0.6962, 0.5872, 0.4231, 0.5995, 0.4152, 0.6039, 0.4824, 0.5934, 0.5185, 0.3281, 0.6963, 0.3281, 0.7185, 0.3145, 0.7186, 0.3145, 0.6964, 0.4695, 0.8515, 0.4695, 0.7538, 0.5128, 0.7561, 0.5127, 0.8535, 0.3692, 0.696, 0.3692, 0.7182, 0.3555, 0.7183, 0.3555, 0.6961, 0.3418, 0.6962, 0.3418, 0.7184, 0.3281, 0.7185, 0.3281, 0.6963, 0.4869, 0.2586, 0.496, 0.3151, 0.4662, 0.4278, 0.4407, 0.4331, 0.5934, 0.5185, 0.5674, 0.4775, 0.5634, 0.4159, 0.5872, 0.4231, 0.3418, 0.7184, 0.3418, 0.7406, 0.3281, 0.7407, 0.3281, 0.7185, 0.5668, 0.1532, 0.577, 0.2548, 0.4869, 0.2586, 0.5123, 0.155, 0.5674, 0.4775, 0.5453, 0.4445, 0.5431, 0.4121, 0.5634, 0.4159, 0.9941, 0.0767, 0.9394, 0.0767, 0.9439, 0.0, 0.9857, 0.02959, 0.4407, 0.4331, 0.4662, 0.4278, 0.4517, 0.483, 0.4182, 0.5185, 0.577, 0.2548, 0.5568, 0.3072, 0.496, 0.3151, 0.4869, 0.2586, 0.5872, 0.4231, 0.5634, 0.4159, 0.5568, 0.3072, 0.577, 0.2548, 0.496, 0.3151, 0.5047, 0.3615, 0.4889, 0.4208, 0.4662, 0.4278, 0.5634, 0.4159, 0.5431, 0.4121, 0.5397, 0.3549, 0.5568, 0.3072, 0.4662, 0.4278, 0.4889, 0.4208, 0.4813, 0.4498, 0.4517, 0.483, 0.5924, 0.2966, 0.6073, 0.3384, 0.6116, 0.4097, 0.5995, 0.4152, 0.5995, 0.4152, 0.6116, 0.4097, 0.6142, 0.4501, 0.6039, 0.4824, 0.712, 0.4094, 0.6965, 0.4038, 0.6637, 0.3339, 0.6574, 0.2929, 0.7662, 0.4938, 0.7392, 0.4664, 0.712, 0.4094, 0.7276, 0.413, 0.7276, 0.413, 0.712, 0.4094, 0.6574, 0.2929, 0.6501, 0.2478, 0.577, 0.2548, 0.5924, 0.2966, 0.5995, 0.4152, 0.5872, 0.4231, 0.6501, 0.2478, 0.6574, 0.2929, 0.6232, 0.2897, 0.6199, 0.2457, 0.7664, 0.2698, 0.8098, 0.08913, 0.8095, 0.2797, 0.8095, 0.2797, 0.8098, 0.08913, 0.8532, 0.0, 0.8527, 0.2807, 0.5128, 0.7561, 0.5128, 0.5977, 0.556, 0.7583, 0.4695, 0.7538, 0.4696, 0.5185, 0.5128, 0.5977, 0.5128, 0.7561, 0.6574, 0.2929, 0.6637, 0.3339, 0.6264, 0.3294, 0.6232, 0.2897, 0.7392, 0.4664, 0.7128, 0.4381, 0.6965, 0.4038, 0.712, 0.4094, 0.9394, 0.4716, 0.9843, 0.4592, 0.9843, 0.5261, 0.9429, 0.5094, 0.1047, 0.3325, 0.1421, 0.3285, 0.1473, 0.3396, 0.1169, 0.3429, 0.1944, 0.7476, 0.1944, 0.8595, 0.185, 0.8361, 0.1844, 0.7671, 0.1152, 0.823, 0.1225, 0.7612, 0.1311, 0.7751, 0.126, 0.8132, 0.05414, 0.4357, 0.07095, 0.4019, 0.08934, 0.3995, 0.07564, 0.4271, 0.2633, 0.362, 0.2782, 0.4213, 0.2584, 0.4153, 0.2462, 0.367, 0.2214, 0.8657, 0.2214, 0.9273, 0.1944, 0.916, 0.1944, 0.8776, 0.945, 0.3569, 0.9756, 0.3569, 0.9813, 0.3923, 0.9394, 0.3923, 0.9603, 0.3187, 0.9756, 0.3569, 0.945, 0.3569, 0.8347, 0.5934, 0.7662, 0.5955, 0.7663, 0.5266, 0.8348, 0.5381, 0.8348, 0.6252, 0.7663, 0.6352, 0.7662, 0.5955, 0.8347, 0.5934, 0.7912, 0.6997, 0.7784, 0.6654, 0.7663, 0.6352, 0.8348, 0.6252, 0.8145, 0.6582, 0.7399, 0.5934, 0.7398, 0.6254, 0.7399, 0.681, 0.6714, 0.6926, 0.6713, 0.6232, 0.6714, 0.5834, 0.6962, 0.5185, 0.7195, 0.5602, 0.7399, 0.5934, 0.6714, 0.5834, 0.6834, 0.553, 0.6637, 0.3339, 0.6965, 0.4038, 0.6781, 0.4013, 0.6514, 0.3442, 0.08879, 0.8483, 0.08017, 0.8208, 0.07865, 0.7945, 0.1149, 0.7992, 0.1055, 0.8241, 0.7011, 0.9063, 0.7049, 0.8044, 0.7247, 0.8046, 0.7149, 0.9063, 0.7663, 0.8268, 0.8385, 0.8245, 0.8425, 0.842, 0.7695, 0.8443, 0.6719, 0.8023, 0.6716, 0.7755, 0.68, 0.7706, 0.6803, 0.792, 0.9972, 0.7577, 0.9249, 0.759, 0.9226, 0.7415, 0.9955, 0.7402, 0.8476, 0.754, 0.8472, 0.7272, 0.8543, 0.7318, 0.8547, 0.754, 0.2826, 0.1489, 0.2585, 0.156, 0.2513, 0.1246, 0.2701, 0.122, 0.0525, 0.748, 0.05253, 0.6474, 0.07879, 0.6476, 0.07646, 0.748, 0.6296, 0.7824, 0.5572, 0.7823, 0.5584, 0.7555, 0.6305, 0.7555, 0.7698, 0.7284, 0.7662, 0.7016, 0.7753, 0.7125, 0.7782, 0.7339, 0.6424, 0.6478, 0.6424, 0.5804, 0.6713, 0.581, 0.6713, 0.6482, 0.8472, 0.7808, 0.8476, 0.754, 0.8547, 0.754, 0.8543, 0.7762, 0.8093, 0.3841, 0.8526, 0.3846, 0.8525, 0.4091, 0.8183, 0.4087, 0.1199, 0.7476, 0.1152, 0.647, 0.1415, 0.6477, 0.1439, 0.7476, 0.7699, 0.8727, 0.8427, 0.8731, 0.838, 0.8883, 0.7662, 0.8883, 0.6713, 0.581, 0.6424, 0.5804, 0.6366, 0.5729, 0.6595, 0.5734, 0.9954, 0.7172, 0.9226, 0.7158, 0.9254, 0.6997, 0.9972, 0.7007, 0.0001581, 0.8297, 0.0, 0.8029, 0.007101, 0.8034, 0.007232, 0.8256, 0.2628, 0.05419, 0.2875, 0.04861, 0.271, 0.07715, 0.2517, 0.07904, 0.6737, 0.9063, 0.6713, 0.8047, 0.6877, 0.805, 0.6874, 0.9063, 0.08646, 0.5787, 0.08648, 0.6434, 0.05769, 0.6431, 0.05768, 0.5785, 0.5848, 0.5804, 0.556, 0.5811, 0.5677, 0.5734, 0.5907, 0.5729, 0.2017, 0.5798, 0.2017, 0.6445, 0.1729, 0.6443, 0.1729, 0.5797, 0.6231, 0.7019, 0.6233, 0.7287, 0.6163, 0.7241, 0.6161, 0.7019, 0.8528, 0.4817, 0.8096, 0.4813, 0.8184, 0.4522, 0.8526, 0.4526, 0.1439, 0.7476, 0.1415, 0.6477, 0.1677, 0.6477, 0.1679, 0.7476, 0.7673, 0.8123, 0.84, 0.8108, 0.8385, 0.8245, 0.7663, 0.8268, 0.6719, 0.6954, 0.6875, 0.6954, 0.6927, 0.7068, 0.6803, 0.7068, 0.9967, 0.7738, 0.924, 0.7743, 0.9249, 0.759, 0.9972, 0.7577, 0.000158, 0.7762, 0.0003161, 0.7496, 0.007362, 0.7593, 0.007232, 0.7814, 0.204, 0.1535, 0.1762, 0.1458, 0.1861, 0.118, 0.2082, 0.1222, 0.7149, 0.9063, 0.7247, 0.8046, 0.7414, 0.8055, 0.7286, 0.9063, 0.1152, 0.5819, 0.1152, 0.6474, 0.08648, 0.6434, 0.08646, 0.5787, 0.6875, 0.8023, 0.6719, 0.8023, 0.6803, 0.792, 0.6927, 0.792, 0.2304, 0.5815, 0.2304, 0.647, 0.2017, 0.6445, 0.2017, 0.5798, 0.0003161, 0.8564, 0.0001581, 0.8297, 0.007232, 0.8256, 0.007362, 0.8477, 0.5127, 0.8535, 0.556, 0.8555, 0.5379, 0.8832, 0.5037, 0.8824, 0.07646, 0.748, 0.07879, 0.6476, 0.1051, 0.6478, 0.1004, 0.748, 0.6286, 0.8092, 0.556, 0.8092, 0.5572, 0.7823, 0.6296, 0.7824, 0.1152, 0.5819, 0.08646, 0.5787, 0.08069, 0.5712, 0.1036, 0.5738, 0.6136, 0.6473, 0.6136, 0.5797, 0.6424, 0.5804, 0.6424, 0.6478, 0.6233, 0.675, 0.6231, 0.7019, 0.6161, 0.7019, 0.6163, 0.6797, 0.1848, 0.04506, 0.2127, 0.0518, 0.2121, 0.07678, 0.1899, 0.073, 0.6874, 0.9063, 0.6877, 0.805, 0.7049, 0.8044, 0.7011, 0.9063, 0.7695, 0.8443, 0.8425, 0.842, 0.8427, 0.8731, 0.7699, 0.8727, 0.8296, 0.7016, 0.846, 0.7016, 0.839, 0.7125, 0.8259, 0.7125, 0.9955, 0.7402, 0.9226, 0.7415, 0.9226, 0.7158, 0.9954, 0.7172, 0.6235, 0.6482, 0.6233, 0.675, 0.6163, 0.6797, 0.6165, 0.6575, 0.556, 0.9564, 0.5128, 0.9547, 0.5037, 0.9276, 0.5379, 0.9283, 0.3451, 0.8669, 0.3313, 0.8669, 0.3216, 0.7652, 0.3414, 0.765, 0.2305, 0.7918, 0.2306, 0.7659, 0.2383, 0.7767, 0.2383, 0.7974, 0.8528, 0.4817, 0.8961, 0.4813, 0.8864, 0.5263, 0.8528, 0.5266, 0.6099, 0.04643, 0.5877, 0.04501, 0.5774, 0.0, 0.5948, 0.001099, 0.2306, 0.8695, 0.2305, 0.8436, 0.2383, 0.8387, 0.2383, 0.8594, 0.2585, 0.156, 0.204, 0.1535, 0.2082, 0.1222, 0.2513, 0.1246, 0.0525, 0.748, 0.02853, 0.748, 0.02626, 0.6476, 0.05253, 0.6474, 0.383, 0.9564, 0.4263, 0.9548, 0.4359, 0.9987, 0.4023, 1.0, 0.5095, 0.05319, 0.4848, 0.04731, 0.4975, 0.001782, 0.5167, 0.006355, 0.2661, 0.765, 0.2871, 0.7655, 0.2835, 0.7764, 0.2667, 0.776, 0.8795, 0.9072, 0.8626, 0.9067, 0.8657, 0.8968, 0.8793, 0.8972, 0.2127, 0.0518, 0.2628, 0.05419, 0.2517, 0.07904, 0.2121, 0.07678, 0.2158, 0.7476, 0.1918, 0.7476, 0.194, 0.6477, 0.2203, 0.647, 0.5877, 0.04501, 0.5597, 0.05136, 0.5557, 0.004933, 0.5774, 0.0, 0.248, 0.8694, 0.2306, 0.8695, 0.2383, 0.8594, 0.2522, 0.8593, 0.846, 0.8578, 0.8461, 0.8333, 0.8526, 0.8382, 0.8525, 0.8577, 0.4263, 0.9548, 0.4695, 0.9531, 0.4695, 0.9974, 0.4359, 0.9987, 0.8959, 0.3842, 0.9392, 0.377, 0.921, 0.4046, 0.8867, 0.4087, 0.3725, 0.8669, 0.3588, 0.8669, 0.3586, 0.7656, 0.375, 0.7653, 0.5597, 0.05136, 0.5095, 0.05319, 0.5167, 0.006355, 0.5557, 0.004933, 0.8993, 0.9067, 0.8795, 0.9072, 0.8793, 0.8972, 0.895, 0.8968, 0.2871, 0.869, 0.2661, 0.8698, 0.2667, 0.8596, 0.2835, 0.859, 0.1848, 0.04506, 0.1625, 0.04621, 0.1783, 0.0008871, 0.1956, 0.0, 0.4695, 0.8515, 0.5127, 0.8535, 0.5037, 0.8824, 0.4695, 0.8815, 0.1918, 0.7476, 0.1679, 0.7476, 0.1677, 0.6477, 0.194, 0.6477, 0.7664, 0.4753, 0.8096, 0.4813, 0.8192, 0.5263, 0.7856, 0.5216, 0.8462, 0.8089, 0.8626, 0.8088, 0.8657, 0.8187, 0.8527, 0.8187, 0.2875, 0.04861, 0.2628, 0.05419, 0.2563, 0.007092, 0.2755, 0.002756, 0.8096, 0.4813, 0.8528, 0.4817, 0.8528, 0.5266, 0.8192, 0.5263, 0.9394, 0.4754, 0.8961, 0.4813, 0.8868, 0.4522, 0.9211, 0.4489, 0.3313, 0.8669, 0.3176, 0.8669, 0.3049, 0.7661, 0.3216, 0.7652, 0.2871, 0.7655, 0.3049, 0.7655, 0.2976, 0.7764, 0.2835, 0.7764, 0.2127, 0.0518, 0.1848, 0.04506, 0.1956, 0.0, 0.2173, 0.005236, 0.9149, 0.8822, 0.916, 0.9067, 0.9083, 0.8968, 0.9075, 0.8772, 0.5128, 0.9547, 0.556, 0.9564, 0.5367, 0.9999, 0.5031, 0.9987, 0.5128, 0.9547, 0.4695, 0.9531, 0.4695, 0.9269, 0.5037, 0.9276, 0.02853, 0.748, 0.004566, 0.748, 0.0, 0.6478, 0.02626, 0.6476, 0.8993, 0.8088, 0.916, 0.8088, 0.9083, 0.8187, 0.895, 0.8187, 0.3049, 0.869, 0.2871, 0.869, 0.2835, 0.859, 0.2976, 0.859, 0.2628, 0.05419, 0.2127, 0.0518, 0.2173, 0.005236, 0.2563, 0.007092, 0.9145, 0.8577, 0.9149, 0.8822, 0.9075, 0.8772, 0.9072, 0.8577, 0.8526, 0.3846, 0.8959, 0.3842, 0.8867, 0.4087, 0.8525, 0.4091, 0.3588, 0.8669, 0.3451, 0.8669, 0.3414, 0.765, 0.3586, 0.7656, 0.3037, 0.7914, 0.3033, 0.8173, 0.2964, 0.8177, 0.2967, 0.7971, 0.8961, 0.4813, 0.9394, 0.4754, 0.9201, 0.5217, 0.8864, 0.5263, 0.4695, 0.9531, 0.5128, 0.9547, 0.5031, 0.9987, 0.4695, 0.9974, 0.8626, 0.8088, 0.8795, 0.8083, 0.8793, 0.8182, 0.8657, 0.8187, 0.6158, 0.148, 0.5948, 0.1459, 0.5853, 0.1182, 0.6019, 0.1186, 0.7399, 0.5462, 0.7408, 0.5202, 0.7647, 0.5185, 0.7638, 0.5453, 0.7408, 0.6242, 0.7399, 0.5982, 0.7638, 0.599, 0.7647, 0.6258, 0.2703, 0.5195, 0.3092, 0.5229, 0.3012, 0.5392, 0.2722, 0.5367, 0.2461, 0.7619, 0.2313, 0.7619, 0.2409, 0.7482, 0.252, 0.7482, 0.999, 0.6356, 0.9998, 0.6526, 0.9756, 0.653, 0.9747, 0.6355, 0.9998, 0.5438, 0.999, 0.5608, 0.9747, 0.5609, 0.9756, 0.5433, 0.2313, 0.6546, 0.2461, 0.6546, 0.252, 0.6683, 0.2409, 0.6683, 0.3092, 0.5229, 0.3286, 0.5233, 0.3156, 0.5395, 0.3012, 0.5392, 0.7399, 0.5722, 0.7399, 0.5462, 0.7638, 0.5453, 0.7638, 0.5721, 0.7399, 0.5982, 0.7399, 0.5722, 0.7638, 0.5721, 0.7638, 0.599, 0.3286, 0.648, 0.3092, 0.6477, 0.3012, 0.6321, 0.3156, 0.6324, 0.2978, 0.7619, 0.2645, 0.765, 0.2657, 0.7505, 0.2905, 0.7482, 0.6472, 0.6759, 0.647, 0.7019, 0.6231, 0.7019, 0.6233, 0.675, 0.647, 0.7019, 0.6472, 0.7279, 0.6233, 0.7287, 0.6231, 0.7019, 0.2645, 0.6515, 0.2978, 0.6546, 0.2905, 0.6683, 0.2657, 0.666, 0.3214, 0.6172, 0.3286, 0.648, 0.3156, 0.6324, 0.3103, 0.6094, 0.6474, 0.6499, 0.6472, 0.6759, 0.6233, 0.675, 0.6235, 0.6482, 0.6472, 0.7279, 0.6474, 0.7539, 0.6235, 0.7555, 0.6233, 0.7287, 0.3084, 0.7351, 0.3145, 0.7619, 0.3029, 0.7482, 0.2984, 0.7282, 0.3145, 0.7619, 0.2978, 0.7619, 0.2905, 0.7482, 0.3029, 0.7482, 0.9998, 0.6526, 0.9996, 0.6688, 0.9753, 0.6698, 0.9756, 0.653, 0.9996, 0.5275, 0.9998, 0.5438, 0.9756, 0.5433, 0.9753, 0.5266, 0.2978, 0.6546, 0.3145, 0.6546, 0.3029, 0.6683, 0.2905, 0.6683, 0.2487, 0.5236, 0.2703, 0.5195, 0.2722, 0.5367, 0.2561, 0.5397, 0.999, 0.6159, 0.999, 0.6356, 0.9747, 0.6355, 0.9747, 0.6152, 0.999, 0.5608, 0.999, 0.5804, 0.9747, 0.5811, 0.9747, 0.5609, 0.2703, 0.6515, 0.2487, 0.6483, 0.2561, 0.6326, 0.2722, 0.6349, 0.3214, 0.5548, 0.3192, 0.586, 0.3086, 0.5862, 0.3103, 0.563, 0.9998, 0.5994, 0.999, 0.6159, 0.9747, 0.6152, 0.9756, 0.5982, 0.999, 0.5804, 0.9998, 0.5969, 0.9756, 0.5982, 0.9747, 0.5811, 0.3145, 0.6546, 0.3084, 0.6815, 0.2984, 0.6883, 0.3029, 0.6683, 0.3192, 0.586, 0.3214, 0.6172, 0.3103, 0.6094, 0.3086, 0.5862, 0.6233, 0.7287, 0.6235, 0.7555, 0.6165, 0.7463, 0.6163, 0.7241, 0.07293, 0.8915, 0.07284, 0.9144, 3.384e-05, 0.9159, 0.0, 0.8902, 0.846, 0.8089, 0.8296, 0.8089, 0.8259, 0.798, 0.839, 0.798, 0.989, 0.8418, 0.9888, 0.8702, 0.916, 0.8706, 0.9161, 0.8395, 0.0, 0.8029, 0.000158, 0.7762, 0.007232, 0.7814, 0.007101, 0.8034, 0.6136, 0.6473, 0.5848, 0.6478, 0.5848, 0.5804, 0.6136, 0.5797, 0.7365, 0.8018, 0.706, 0.8044, 0.7075, 0.7937, 0.7318, 0.7916, 0.6286, 0.8092, 0.6296, 0.836, 0.5572, 0.836, 0.556, 0.8092, 0.0003161, 0.7496, 0.01751, 0.7495, 0.02159, 0.7592, 0.007362, 0.7593, 0.1152, 0.5813, 0.144, 0.5797, 0.1441, 0.6444, 0.1152, 0.6467, 0.6424, 0.5804, 0.6136, 0.5797, 0.6136, 0.5724, 0.6366, 0.5729, 2.063e-08, 0.5817, 0.02886, 0.5786, 0.02887, 0.6433, 0.0, 0.6472, 0.01751, 0.8564, 0.0003161, 0.8564, 0.007362, 0.8477, 0.02159, 0.8476, 0.07414, 0.8579, 0.07462, 0.8739, 0.002358, 0.8727, 0.001476, 0.8574, 0.8111, 0.8108, 0.7837, 0.8089, 0.7893, 0.798, 0.8112, 0.7995, 0.9913, 0.8098, 0.9923, 0.8243, 0.9201, 0.822, 0.9186, 0.8083, 0.9046, 0.7003, 0.9226, 0.7003, 0.9166, 0.7096, 0.9018, 0.7096, 0.144, 0.5797, 0.1729, 0.5797, 0.1729, 0.6443, 0.1441, 0.6444, 0.7365, 0.6949, 0.7535, 0.6951, 0.7453, 0.7066, 0.7318, 0.7064, 0.02886, 0.5786, 0.05768, 0.5785, 0.05769, 0.6431, 0.02887, 0.6433, 0.9226, 0.8076, 0.9046, 0.8076, 0.9018, 0.7984, 0.9166, 0.7984, 0.07284, 0.9144, 0.07462, 0.931, 0.002876, 0.9319, 3.384e-05, 0.9159, 0.7535, 0.802, 0.7365, 0.8018, 0.7318, 0.7916, 0.7453, 0.7918, 0.9888, 0.8702, 0.9924, 0.8858, 0.9207, 0.8858, 0.916, 0.8706, 0.06077, 0.856, 0.03616, 0.8574, 0.03701, 0.8485, 0.05737, 0.8473, 0.5848, 0.6478, 0.556, 0.6482, 0.556, 0.5811, 0.5848, 0.5804, 0.7662, 0.7016, 0.7837, 0.7016, 0.7893, 0.7125, 0.7753, 0.7125, 0.6296, 0.836, 0.6305, 0.8628, 0.5584, 0.8628, 0.5572, 0.836, 0.886, 0.8083, 0.8643, 0.8077, 0.8685, 0.7984, 0.8864, 0.7989, 0.07462, 0.8739, 0.07293, 0.8915, 0.0, 0.8902, 0.002358, 0.8727, 0.7837, 0.8089, 0.7662, 0.8089, 0.7753, 0.798, 0.7893, 0.798, 0.9923, 0.8243, 0.989, 0.8418, 0.9161, 0.8395, 0.9201, 0.822, 0.3651, 0.9145, 0.3075, 0.9159, 0.305, 0.902, 0.3631, 0.9005, 0.6366, 0.5729, 0.6366, 0.5192, 0.6595, 0.5199, 0.6595, 0.5734, 0.3629, 0.8801, 0.3049, 0.8794, 0.3079, 0.8669, 0.3651, 0.8672, 0.08068, 0.5196, 0.08069, 0.5712, 0.05775, 0.571, 0.05774, 0.5195, 0.3645, 0.9266, 0.3066, 0.9275, 0.3075, 0.9159, 0.3651, 0.9145, 0.1036, 0.5216, 0.1036, 0.5738, 0.08069, 0.5712, 0.08068, 0.5196, 0.6136, 0.5724, 0.6136, 0.5185, 0.6366, 0.5192, 0.6366, 0.5729, 0.3631, 0.9005, 0.305, 0.902, 0.3049, 0.8794, 0.3629, 0.8801, 0.2886, 0.8968, 0.2884, 0.9172, 0.2304, 0.9179, 0.2305, 0.8953, 0.6136, 0.5724, 0.5907, 0.5729, 0.5907, 0.5192, 0.6136, 0.5185, 0.0118, 0.5214, 0.03478, 0.5196, 0.03479, 0.5711, 0.0118, 0.5736, 0.29, 0.8707, 0.2906, 0.8828, 0.233, 0.8814, 0.2321, 0.8698, 0.03478, 0.5196, 0.05774, 0.5195, 0.05775, 0.571, 0.03479, 0.5711, 0.2884, 0.9172, 0.2906, 0.9301, 0.2334, 0.9304, 0.2304, 0.9179, 0.5907, 0.5729, 0.5677, 0.5734, 0.5677, 0.5199, 0.5907, 0.5192, 0.2906, 0.8828, 0.2886, 0.8968, 0.2305, 0.8953, 0.233, 0.8814, 0.6716, 0.722, 0.6719, 0.6954, 0.6803, 0.7068, 0.68, 0.728, 0.6136, 0.5797, 0.5848, 0.5804, 0.5907, 0.5729, 0.6136, 0.5724, 0.706, 0.6926, 0.7365, 0.6949, 0.7318, 0.7064, 0.7075, 0.7046, 0.6716, 0.7755, 0.6713, 0.7487, 0.6798, 0.7493, 0.68, 0.7706, 0.7837, 0.7016, 0.8111, 0.6997, 0.8112, 0.711, 0.7893, 0.7125, 0.7698, 0.7821, 0.7709, 0.7552, 0.7791, 0.7553, 0.7782, 0.7766, 0.7709, 0.7552, 0.7698, 0.7284, 0.7782, 0.7339, 0.7791, 0.7553, 0.05768, 0.5785, 0.02886, 0.5786, 0.03479, 0.5711, 0.05775, 0.571, 0.08646, 0.5787, 0.05768, 0.5785, 0.05775, 0.571, 0.08069, 0.5712, 0.8296, 0.8089, 0.8111, 0.8108, 0.8112, 0.7995, 0.8259, 0.798, 0.8111, 0.6997, 0.8296, 0.7016, 0.8259, 0.7125, 0.8112, 0.711, 0.706, 0.8044, 0.6875, 0.8023, 0.6927, 0.792, 0.7075, 0.7937, 0.6713, 0.7487, 0.6716, 0.722, 0.68, 0.728, 0.6798, 0.7493, 0.6875, 0.6954, 0.706, 0.6926, 0.7075, 0.7046, 0.6927, 0.7068, 0.7662, 0.8089, 0.7698, 0.7821, 0.7782, 0.7766, 0.7753, 0.798, 0.02886, 0.5786, 2.063e-08, 0.5817, 0.0118, 0.5736, 0.03479, 0.5711, 0.8959, 0.685, 0.8361, 0.6856, 0.8348, 0.6711, 0.8952, 0.6704, 0.6163, 0.6797, 0.5564, 0.6797, 0.5568, 0.6575, 0.6165, 0.6575, 0.8951, 0.6537, 0.8349, 0.6521, 0.8365, 0.6384, 0.8958, 0.6396, 0.1967, 0.5196, 0.1967, 0.5731, 0.1729, 0.573, 0.1729, 0.5195, 0.8957, 0.6988, 0.8356, 0.6988, 0.8361, 0.6856, 0.8959, 0.685, 0.2205, 0.5203, 0.2205, 0.5745, 0.1967, 0.5731, 0.1967, 0.5196, 0.6161, 0.7019, 0.556, 0.7019, 0.5564, 0.6797, 0.6163, 0.6797, 0.8952, 0.6704, 0.8348, 0.6711, 0.8349, 0.6521, 0.8951, 0.6537, 0.5568, 0.8949, 0.5568, 0.8781, 0.617, 0.8765, 0.6171, 0.8955, 0.6161, 0.7019, 0.6163, 0.7241, 0.5564, 0.7241, 0.556, 0.7019, 0.1252, 0.5201, 0.1491, 0.5195, 0.1491, 0.573, 0.1252, 0.5743, 0.5562, 0.9233, 0.556, 0.9094, 0.6158, 0.91, 0.6163, 0.9233, 0.1491, 0.5195, 0.1729, 0.5195, 0.1729, 0.573, 0.1491, 0.573, 0.5568, 0.8781, 0.5561, 0.8641, 0.6154, 0.8628, 0.617, 0.8765, 0.6163, 0.7241, 0.6165, 0.7463, 0.5568, 0.7462, 0.5564, 0.7241, 0.556, 0.9094, 0.5568, 0.8949, 0.6171, 0.8955, 0.6158, 0.91, 0.1729, 0.5797, 0.144, 0.5797, 0.1491, 0.573, 0.1729, 0.573, 0.2017, 0.5798, 0.1729, 0.5797, 0.1729, 0.573, 0.1967, 0.5731, 0.9046, 0.8076, 0.886, 0.8083, 0.8864, 0.7989, 0.9018, 0.7984, 0.886, 0.6997, 0.9046, 0.7003, 0.9018, 0.7096, 0.8864, 0.7091, 0.2304, 0.5815, 0.2017, 0.5798, 0.1967, 0.5731, 0.2205, 0.5745, 0.03616, 0.748, 0.06077, 0.7491, 0.05737, 0.7589, 0.03701, 0.758, 0.03616, 0.8574, 0.01751, 0.8564, 0.02159, 0.8476, 0.03701, 0.8485, 0.01751, 0.7495, 0.03616, 0.748, 0.03701, 0.758, 0.02159, 0.7592, 0.8472, 0.7272, 0.846, 0.7004, 0.8534, 0.7097, 0.8543, 0.7318, 0.846, 0.8077, 0.8472, 0.7808, 0.8543, 0.7762, 0.8534, 0.7984, 0.8643, 0.7004, 0.886, 0.6997, 0.8864, 0.7091, 0.8685, 0.7097, 0.144, 0.5797, 0.1152, 0.5813, 0.1252, 0.5743, 0.1491, 0.573, 0.8643, 0.8077, 0.846, 0.8077, 0.8534, 0.7984, 0.8685, 0.7984, 0.846, 0.7004, 0.8643, 0.7004, 0.8685, 0.7097, 0.8534, 0.7097, 0.07865, 0.856, 0.06077, 0.856, 0.05737, 0.8473, 0.07215, 0.8473, 0.06077, 0.7491, 0.07865, 0.7492, 0.07215, 0.7589, 0.05737, 0.7589, 0.9779, 0.2382, 0.9778, 0.2577, 0.9396, 0.2565, 0.9398, 0.2357, 0.6693, 0.8654, 0.6693, 0.8801, 0.6305, 0.8812, 0.6306, 0.8655, 0.9401, 0.2333, 0.9395, 0.2138, 0.9775, 0.215, 0.9782, 0.2357, 0.9778, 0.2577, 0.9776, 0.2772, 0.9394, 0.2772, 0.9396, 0.2565, 0.9395, 0.2138, 0.9394, 0.1943, 0.9775, 0.1942, 0.9775, 0.215, 0.114, 0.8992, 0.1138, 0.9114, 0.07513, 0.9128, 0.0753, 0.8998, 0.9778, 0.2967, 0.9779, 0.3163, 0.9398, 0.3187, 0.9396, 0.298, 0.114, 0.8593, 0.1134, 0.8717, 0.07462, 0.8706, 0.0753, 0.8574, 0.1134, 0.8864, 0.114, 0.8992, 0.0753, 0.8998, 0.07464, 0.8862, 0.9776, 0.2772, 0.9778, 0.2967, 0.9396, 0.298, 0.9394, 0.2772, 0.1134, 0.8717, 0.1134, 0.8864, 0.07464, 0.8862, 0.07462, 0.8706, 0.6698, 0.8404, 0.6699, 0.8526, 0.6312, 0.852, 0.631, 0.839, 0.9395, 0.1748, 0.9401, 0.1553, 0.9782, 0.1527, 0.9775, 0.1735, 0.6693, 0.8801, 0.6699, 0.8925, 0.6312, 0.8944, 0.6305, 0.8812, 0.9394, 0.1943, 0.9395, 0.1748, 0.9775, 0.1735, 0.9775, 0.1942, 0.6699, 0.8526, 0.6693, 0.8654, 0.6306, 0.8655, 0.6312, 0.852, 0.916, 0.9067, 0.8993, 0.9067, 0.895, 0.8968, 0.9083, 0.8968, 0.8461, 0.8333, 0.8462, 0.8089, 0.8527, 0.8187, 0.8526, 0.8382, 0.2304, 0.8177, 0.2305, 0.7918, 0.2383, 0.7974, 0.2382, 0.818, 0.2305, 0.8436, 0.2304, 0.8177, 0.2382, 0.818, 0.2383, 0.8387, 0.8626, 0.9067, 0.8462, 0.9067, 0.8527, 0.8968, 0.8657, 0.8968, 0.9149, 0.8333, 0.9145, 0.8577, 0.9072, 0.8577, 0.9075, 0.8382, 0.3033, 0.8173, 0.3037, 0.8432, 0.2967, 0.8384, 0.2964, 0.8177, 0.8461, 0.8822, 0.846, 0.8578, 0.8525, 0.8577, 0.8526, 0.8773, 0.3049, 0.7655, 0.3037, 0.7914, 0.2967, 0.7971, 0.2976, 0.7764, 0.916, 0.8088, 0.9149, 0.8333, 0.9075, 0.8382, 0.9083, 0.8187, 0.2661, 0.8698, 0.248, 0.8694, 0.2522, 0.8593, 0.2667, 0.8596, 0.248, 0.7658, 0.2661, 0.765, 0.2667, 0.776, 0.2522, 0.7766, 0.8795, 0.8083, 0.8993, 0.8088, 0.895, 0.8187, 0.8793, 0.8182, 0.2306, 0.7659, 0.248, 0.7658, 0.2522, 0.7766, 0.2383, 0.7767, 0.8462, 0.9067, 0.8461, 0.8822, 0.8526, 0.8773, 0.8527, 0.8968, 0.3037, 0.8432, 0.3049, 0.869, 0.2976, 0.859, 0.2967, 0.8384, 0.6474, 0.6948, 0.6485, 0.6715, 0.666, 0.6749, 0.6651, 0.6948, 0.6485, 0.7181, 0.6474, 0.6948, 0.6651, 0.6948, 0.666, 0.7148, 0.6485, 0.6715, 0.6495, 0.6482, 0.6669, 0.6549, 0.666, 0.6749, 0.6495, 0.7414, 0.6485, 0.7181, 0.666, 0.7148, 0.6669, 0.7348, 0.9807, 0.3031, 0.9819, 0.2911, 1.0, 0.288, 0.999, 0.2983, 0.7453, 0.8164, 0.7442, 0.8044, 0.7625, 0.8093, 0.7635, 0.8195, 0.9784, 0.276, 0.9779, 0.2489, 0.9966, 0.2519, 0.997, 0.275, 0.7414, 0.8586, 0.7418, 0.8316, 0.7604, 0.8325, 0.7601, 0.8557, 0.9779, 0.2489, 0.9819, 0.2357, 1.0, 0.2405, 0.9966, 0.2519, 0.7453, 0.8718, 0.7414, 0.8586, 0.7601, 0.8557, 0.7635, 0.867, 0.3824, 0.5195, 0.3787, 0.5428, 0.3607, 0.5461, 0.3639, 0.5262, 0.3787, 0.5894, 0.3824, 0.6127, 0.3639, 0.606, 0.3607, 0.586, 0.9819, 0.2911, 0.9784, 0.276, 0.997, 0.275, 1.0, 0.288, 0.7418, 0.8316, 0.7453, 0.8164, 0.7635, 0.8195, 0.7604, 0.8325, 0.3787, 0.5428, 0.3785, 0.566, 0.3606, 0.566, 0.3607, 0.5461, 0.3785, 0.566, 0.3787, 0.5894, 0.3607, 0.586, 0.3606, 0.566, 0.3092, 0.6477, 0.2703, 0.6515, 0.2722, 0.6349, 0.3012, 0.6321, 0.2309, 0.6815, 0.2313, 0.6546, 0.2409, 0.6683, 0.2406, 0.6883, 0.2313, 0.7619, 0.2309, 0.7351, 0.2406, 0.7282, 0.2409, 0.7482, 0.2487, 0.6483, 0.2313, 0.6483, 0.2432, 0.6325, 0.2561, 0.6326, 0.2304, 0.5857, 0.2309, 0.5546, 0.2429, 0.5628, 0.2425, 0.5859, 0.2304, 0.7083, 0.2309, 0.6815, 0.2406, 0.6883, 0.2403, 0.7083, 0.2313, 0.6483, 0.2309, 0.617, 0.2429, 0.6092, 0.2432, 0.6325, 0.2309, 0.5546, 0.2313, 0.5235, 0.2432, 0.5397, 0.2429, 0.5628, 0.2309, 0.7351, 0.2304, 0.7083, 0.2403, 0.7083, 0.2406, 0.7282, 0.3084, 0.6815, 0.3065, 0.7083, 0.297, 0.7083, 0.2984, 0.6883, 0.3065, 0.7083, 0.3084, 0.7351, 0.2984, 0.7282, 0.297, 0.7083, 0.3286, 0.5233, 0.3214, 0.5548, 0.3103, 0.563, 0.3156, 0.5395, 0.2309, 0.617, 0.2304, 0.5857, 0.2425, 0.5859, 0.2429, 0.6092, 0.2461, 0.6546, 0.2645, 0.6515, 0.2657, 0.666, 0.252, 0.6683, 0.2645, 0.765, 0.2461, 0.7619, 0.252, 0.7482, 0.2657, 0.7505, 0.2313, 0.5235, 0.2487, 0.5236, 0.2561, 0.5397, 0.2432, 0.5397, 0.2462, 0.367, 0.2584, 0.4153, 0.2394, 0.3998, 0.2305, 0.364, 0.6611, 0.839, 0.6305, 0.839, 0.6486, 0.8281, 0.6712, 0.8281, 0.9273, 0.6408, 0.9153, 0.6164, 0.9229, 0.6001, 0.9318, 0.6181, 0.2462, 0.367, 0.2305, 0.364, 0.2275, 0.3268, 0.2373, 0.3286, 0.5089, 0.4151, 0.5217, 0.3667, 0.5375, 0.3641, 0.528, 0.3998, 0.2782, 0.4213, 0.2855, 0.4503, 0.2643, 0.439, 0.2584, 0.4153, 0.07095, 0.4019, 0.1047, 0.3325, 0.1169, 0.3429, 0.08934, 0.3995, 0.1149, 0.7992, 0.07865, 0.7945, 0.08504, 0.7748, 0.1146, 0.7786, 0.6965, 0.4038, 0.7128, 0.4381, 0.6914, 0.4292, 0.6781, 0.4013, 0.9517, 0.6811, 0.9517, 0.6421, 0.9724, 0.6456, 0.9724, 0.6774, 0.4889, 0.4208, 0.5047, 0.3615, 0.5217, 0.3667, 0.5089, 0.4151, 0.6264, 0.3294, 0.6209, 0.3405, 0.5929, 0.3123, 0.5963, 0.3054, 0.6264, 0.3294, 0.6637, 0.3339, 0.6514, 0.3442, 0.6209, 0.3405, 0.4813, 0.4498, 0.4889, 0.4208, 0.5089, 0.4151, 0.5027, 0.4388, 0.3286, 0.6375, 0.3286, 0.5195, 0.3606, 0.5428, 0.3606, 0.6162, 0.6486, 0.7664, 0.6712, 0.7664, 0.6712, 0.8281, 0.6486, 0.8281, 0.9658, 0.6001, 0.9229, 0.6001, 0.914, 0.5635, 0.9747, 0.5635, 0.957, 0.6181, 0.9318, 0.6181, 0.9229, 0.6001, 0.9658, 0.6001, 0.1773, 0.8595, 0.1773, 0.9212, 0.1357, 0.9111, 0.1152, 0.901, 0.1152, 0.8805, 0.1357, 0.87, 0.6514, 0.3442, 0.6781, 0.4013, 0.6531, 0.3896, 0.6333, 0.3474, 0.9734, 0.6164, 0.9615, 0.6408, 0.957, 0.6181, 0.9658, 0.6001, 0.9615, 0.6408, 0.9273, 0.6408, 0.9318, 0.6181, 0.957, 0.6181, 0.6781, 0.4013, 0.6914, 0.4292, 0.6629, 0.4102, 0.6531, 0.3896, 0.6305, 0.7555, 0.6611, 0.7555, 0.6712, 0.7664, 0.6486, 0.7664, 0.1146, 0.7786, 0.08504, 0.7748, 0.09306, 0.748, 0.1149, 0.7508, 0.08934, 0.3995, 0.1169, 0.3429, 0.1349, 0.3462, 0.1146, 0.388, 0.9747, 0.5635, 0.914, 0.5635, 0.9255, 0.5266, 0.9632, 0.5266, 0.07564, 0.4271, 0.08934, 0.3995, 0.1146, 0.388, 0.1044, 0.4084, 0.5206, 0.3254, 0.5963, 0.3054, 0.5929, 0.3123, 0.5312, 0.3286, 0.9492, 0.6421, 0.9517, 0.6988, 0.9444, 0.693, 0.9426, 0.6511, 0.1725, 0.3046, 0.248, 0.3255, 0.2373, 0.3286, 0.1758, 0.3116, 0.9444, 0.693, 0.9032, 0.693, 0.9048, 0.6511, 0.9426, 0.6511, 0.8959, 0.6988, 0.8981, 0.6421, 0.9048, 0.6511, 0.9032, 0.693, 0.1574, 0.3438, 0.1473, 0.3396, 0.1758, 0.3116, 0.1821, 0.3142, 0.1944, 0.8657, 0.1944, 0.7476, 0.2262, 0.769, 0.2262, 0.8424, 0.5375, 0.3641, 0.5217, 0.3667, 0.5312, 0.3286, 0.541, 0.327, 0.1473, 0.3396, 0.1421, 0.3285, 0.1725, 0.3046, 0.1758, 0.3116, 0.5217, 0.3667, 0.5047, 0.3615, 0.5206, 0.3254, 0.5312, 0.3286, 0.6209, 0.3405, 0.6108, 0.3447, 0.5866, 0.3149, 0.5929, 0.3123, 0.2633, 0.362, 0.2462, 0.367, 0.2373, 0.3286, 0.248, 0.3255, 0.5599, 0.07655, 0.5631, 0.1221, 0.52, 0.124, 0.5203, 0.07837, 0.4695, 0.9269, 0.4695, 0.8815, 0.5037, 0.8824, 0.5037, 0.9276, 0.7843, 0.4488, 0.7842, 0.4046, 0.8183, 0.4087, 0.8184, 0.4522, 0.5997, 0.07325, 0.6019, 0.1186, 0.5853, 0.1182, 0.5822, 0.07308, 0.8184, 0.4522, 0.8183, 0.4087, 0.8525, 0.4091, 0.8526, 0.4526, 0.5203, 0.07837, 0.52, 0.124, 0.5013, 0.1211, 0.501, 0.07624, 0.5037, 0.9276, 0.5037, 0.8824, 0.5379, 0.8832, 0.5379, 0.9283, 0.5822, 0.07308, 0.5853, 0.1182, 0.5631, 0.1221, 0.5599, 0.07655, 0.2121, 0.07678, 0.2517, 0.07904, 0.2513, 0.1246, 0.2082, 0.1222, 0.4695, 0.9269, 0.4353, 0.9277, 0.4353, 0.8824, 0.4695, 0.8815, 0.9211, 0.4489, 0.8868, 0.4522, 0.8867, 0.4087, 0.921, 0.4046, 0.1723, 0.07296, 0.1899, 0.073, 0.1861, 0.118, 0.1695, 0.1183, 0.8868, 0.4522, 0.8526, 0.4526, 0.8525, 0.4091, 0.8867, 0.4087, 0.2517, 0.07904, 0.271, 0.07715, 0.2701, 0.122, 0.2513, 0.1246, 0.4353, 0.9277, 0.4011, 0.9284, 0.4011, 0.8833, 0.4353, 0.8824, 0.1899, 0.073, 0.2121, 0.07678, 0.2082, 0.1222, 0.1861, 0.118, 0.8096, 0.4813, 0.7664, 0.4753, 0.7843, 0.4488, 0.8184, 0.4522, 0.1625, 0.04621, 0.1848, 0.04506, 0.1899, 0.073, 0.1723, 0.07296, 0.7662, 0.377, 0.8093, 0.3841, 0.8183, 0.4087, 0.7842, 0.4046, 0.1762, 0.1458, 0.1551, 0.1476, 0.1695, 0.1183, 0.1861, 0.118, 0.5095, 0.05319, 0.5597, 0.05136, 0.5599, 0.07655, 0.5203, 0.07837, 0.4695, 0.9531, 0.4263, 0.9548, 0.4353, 0.9277, 0.4695, 0.9269, 0.5668, 0.1532, 0.5123, 0.155, 0.52, 0.124, 0.5631, 0.1221, 0.4262, 0.8535, 0.4695, 0.8515, 0.4695, 0.8815, 0.4353, 0.8824, 0.5597, 0.05136, 0.5877, 0.04501, 0.5822, 0.07308, 0.5599, 0.07655, 0.5948, 0.1459, 0.5668, 0.1532, 0.5631, 0.1221, 0.5853, 0.1182, 0.4848, 0.04731, 0.5095, 0.05319, 0.5203, 0.07837, 0.501, 0.07624, 0.4263, 0.9548, 0.383, 0.9564, 0.4011, 0.9284, 0.4353, 0.9277, 0.5123, 0.155, 0.4883, 0.1476, 0.5013, 0.1211, 0.52, 0.124, 0.383, 0.8556, 0.4262, 0.8535, 0.4353, 0.8824, 0.4011, 0.8833, 0.5877, 0.04501, 0.6099, 0.04643, 0.5997, 0.07325, 0.5822, 0.07308, 0.8961, 0.4813, 0.8528, 0.4817, 0.8526, 0.4526, 0.8868, 0.4522, 0.9944, 0.1527, 0.9944, 0.2289, 0.9782, 0.2168, 0.9877, 0.1664, 0.1919, 0.8595, 0.1919, 0.9011, 0.1821, 0.8955, 0.1773, 0.8682, 0.914, 0.5266, 0.914, 0.6384, 0.9069, 0.6188, 0.9078, 0.5498, 0.1225, 0.7612, 0.1944, 0.7476, 0.1844, 0.7671, 0.1311, 0.7751, 0.914, 0.6384, 0.8421, 0.6245, 0.8479, 0.6109, 0.9069, 0.6188, 0.1944, 0.8595, 0.1152, 0.823, 0.126, 0.8132, 0.185, 0.8361, 0.8421, 0.6245, 0.8348, 0.5627, 0.8424, 0.5727, 0.8479, 0.6109, 0.8348, 0.5627, 0.914, 0.5266, 0.9078, 0.5498, 0.8424, 0.5727, 0.8966, 0.5601, 0.8959, 0.6019, 0.8578, 0.5972, 0.8543, 0.5741, 0.1738, 0.8294, 0.1374, 0.8135, 0.1406, 0.7866, 0.1736, 0.7809, 0.3826, 0.6515, 0.3826, 0.7081, 0.3692, 0.6995, 0.3722, 0.664, 0.7534, 0.6258, 0.7534, 0.6882, 0.7423, 0.6756, 0.7399, 0.6349, 0.3789, 0.8669, 0.3789, 0.9085, 0.3651, 0.9018, 0.3687, 0.871, 0.9965, 0.3161, 0.9965, 0.3923, 0.9885, 0.382, 0.9813, 0.3252, 0.1311, 0.7751, 0.1844, 0.7671, 0.1736, 0.7809, 0.1406, 0.7866, 0.9069, 0.6188, 0.8479, 0.6109, 0.8578, 0.5972, 0.8959, 0.6019])
me_cube.materials.append(mat_material)
me_cube.materials.append(mat_material_001)
me_cube.materials.append(mat_material_002)
me_cube.use_remesh_preserve_volume = False
me_cube.use_remesh_preserve_attributes = False
me_cube.use_mirror_vertex_groups = False
me_cube.update()
arm_armature = bpy.data.armatures.new('Armature')  # bones are not reproduced

# ---- objects
ob_cube = bpy.data.objects.new('Cube', me_cube)
ob_light = bpy.data.objects.new('Light', light_light)
ob_camera = bpy.data.objects.new('Camera', cam_camera)
ob_armature = bpy.data.objects.new('Armature', arm_armature)

# ---- transforms, parenting, visibility, modifiers, constraints
ob_cube.parent = ob_armature
ob_cube.matrix_parent_inverse = Matrix(((0.435, 0.0, -0.0, 0.07007), (-0.0, -0.003562, 0.435, 0.08175), (0.0, -0.435, -0.003562, 1.505), (-0.0, 0.0, -0.0, 1.0)))
ob_cube.location = (0.0, 0.0, 0.0)
ob_cube.lock_rotations_4d = False
ob_cube.empty_display_type = 'ARROWS'
ob_cube.lineart.crease_threshold = 0.0
_vg = ob_cube.vertex_groups.new(name='Bone')
for _i, _w in zip([0, 1, 6, 7, 11, 12, 14, 15, 18, 20, 48, 49, 53, 55, 56, 59, 60, 62, 66, 67, 69, 70, 73, 75, 77, 106, 108, 109, 112, 120, 121, 123, 124, 127, 130, 131, 136, 137, 138, 139, 142, 148, 149, 150, 154, 156, 157, 160, 161, 166, 167, 168, 169, 174, 175, 176, 177, 178, 184, 186, 187, 190, 191, 196, 197, 198, 199, 202, 204, 207, 208, 210, 212, 214, 216, 218, 220, 222, 225, 226, 228, 230, 232, 236, 237, 244, 245, 246, 247, 251, 252, 256, 257, 261, 262, 298, 299, 300, 301, 302, 303, 304, 305, 306, 307, 308, 309, 310, 311, 312, 313, 314, 315, 316, 317, 318, 319, 320, 321, 322, 323, 324, 325, 326, 327, 328, 329, 330, 331, 332, 333, 334, 335, 336, 337, 338, 339, 340, 341, 342, 343, 344, 345, 346, 347, 348, 349, 350, 351, 352, 353, 354, 355, 356, 357, 358, 359, 360, 361], [0.9983, 0.9989, 0.9986, 0.9988, 0.9986, 0.9992, 0.9991, 0.9992, 0.9985, 0.9989, 0.9993, 0.9997, 0.9994, 0.9996, 0.9996, 0.999, 0.9997, 0.9995, 0.9992, 0.9997, 0.9996, 0.9997, 0.9993, 0.9994, 0.9994, 0.9889, 0.0988, 0.8903, 0.9905, 0.1417, 0.9082, 0.9933, 0.9921, 0.09927, 0.9891, 0.9738, 0.9924, 0.01114, 0.1419, 0.8498, 0.9897, 0.9991, 0.1206, 0.8711, 0.9956, 0.01312, 0.1369, 0.9951, 0.8481, 0.9976, 0.008241, 0.1348, 0.8759, 0.8866, 0.1307, 0.005667, 0.9991, 0.9987, 0.996, 0.007235, 0.1325, 0.9941, 0.8607, 0.9997, 0.02028, 0.1391, 0.8485, 0.9062, 0.9238, 0.934, 0.9325, 0.9134, 0.938, 0.9221, 0.9908, 0.9581, 0.9398, 0.9652, 0.9777, 0.9756, 0.9488, 0.9436, 0.9937, 0.9202, 0.06437, 0.03745, 0.9479, 0.9411, 0.0531, 0.8948, 0.08816, 0.8809, 0.112, 0.9785, 0.01158, 0.9214, 0.9028, 0.1511, 0.1596, 0.8434, 0.839, 0.3973, 0.06553, 0.9573, 0.964, 0.1133, 0.139, 0.875, 0.847, 0.1034, 0.09053, 0.8819, 0.2405, 0.8083, 0.1864, 0.8282, 0.1655, 0.7971, 0.1899, 0.8287, 0.198, 0.201, 0.846, 0.81, 0.1885, 0.8022, 0.1891, 0.9955, 0.9927, 0.9987, 0.9996, 0.9913, 0.9901, 0.9985, 0.9974, 0.9881, 0.9978, 0.9438, 0.9847, 0.9896, 0.9825, 0.9844, 0.9868, 0.9939, 0.9945, 0.9743, 0.983, 0.9685, 0.9797, 0.9869, 0.9892, 0.9556, 0.9585, 0.9394, 0.9329, 0.955, 0.9597, 0.9531, 0.9472]): _vg.add([_i], _w, 'REPLACE')
_vg = ob_cube.vertex_groups.new(name='Bone.001')
for _i, _w in zip([107, 108, 109, 110, 113, 114, 115, 116, 119, 120, 121, 122, 125, 126, 127, 128, 131, 132, 133, 134, 137, 138, 139, 140, 143, 144, 145, 146, 149, 150, 151, 155, 156, 157, 161, 162, 163, 164, 167, 168, 169, 174, 175, 176, 179, 180, 181, 185, 186, 187, 188, 191, 192, 193, 194, 197, 198, 199, 202, 203, 204, 205, 206, 207, 208, 209, 210, 211, 212, 213, 214, 215, 218, 219, 220, 221, 222, 223, 228, 229, 230, 231, 234, 235, 236, 237, 238, 239, 240, 241, 242, 243, 244, 245, 246, 247, 248, 249, 250, 251, 252, 253, 254, 255, 256, 257, 258, 259, 260, 262, 263, 264, 265, 266, 267, 268, 269, 270, 271, 272, 273, 274, 275, 276, 277, 278, 279, 280, 281, 282, 283, 284, 285, 286, 287, 288, 289, 290, 291, 292, 293, 294, 295, 296, 297, 298, 299, 300, 301, 302, 303, 304, 305, 306, 307, 308, 309, 310, 311, 312, 313, 314, 315, 316, 317, 318, 319, 320, 321, 322, 323, 324, 325, 326, 327, 328, 329, 340, 348, 350, 354, 355, 356, 357, 358, 359, 360, 361, 362, 363, 364, 366, 367, 368, 369, 372, 373, 374, 375, 376, 377, 378, 379, 380, 381, 382, 383, 384, 385, 386, 387, 388, 389, 390, 391, 392, 393, 434, 442, 446], [0.9705, 0.8993, 0.1096, 0.06254, 0.2366, 0.8998, 0.9739, 0.03987, 0.01993, 0.8571, 0.0917, 0.06978, 0.9562, 0.9932, 0.9005, 0.0322, 0.002327, 0.4801, 0.849, 0.0563, 0.9529, 0.8548, 0.1498, 0.04877, 0.2954, 0.867, 0.964, 0.06558, 0.877, 0.1286, 0.5453, 0.8196, 0.9505, 0.8592, 0.1515, 0.5319, 0.8846, 0.009583, 0.9597, 0.8628, 0.1238, 0.1132, 0.8672, 0.9628, 0.881, 0.4841, 0.5439, 0.8643, 0.957, 0.8644, 0.0002386, 0.139, 0.5672, 0.7763, 0.03315, 0.9475, 0.8569, 0.1511, 0.09355, 0.1402, 0.07603, 0.1226, 0.08941, 0.06583, 0.06735, 0.1091, 0.08638, 0.1446, 0.06182, 0.1333, 0.07773, 0.1764, 0.03361, 0.06245, 0.06012, 0.08448, 0.01961, 0.0254, 0.05109, 0.0743, 0.05634, 0.1106, 0.8612, 0.4454, 0.07969, 0.9347, 0.9853, 0.8837, 0.1908, 0.1328, 0.9076, 0.992, 0.956, 0.05209, 0.05891, 0.9464, 0.9898, 0.9118, 0.1555, 0.105, 0.9102, 0.9752, 0.8609, 0.3934, 0.1189, 0.886, 0.9685, 0.8731, 0.2882, 0.9691, 0.997, 0.9553, 0.05606, 0.9033, 0.9117, 0.9716, 0.9695, 0.984, 0.9921, 0.9957, 0.9987, 0.9429, 0.9143, 0.9855, 0.9751, 0.9915, 0.961, 0.9628, 0.994, 0.9804, 0.9444, 0.9559, 0.8885, 0.965, 0.9066, 0.9509, 0.8757, 0.9649, 0.9188, 0.9213, 0.9686, 0.959, 0.9044, 0.9503, 0.8617, 0.07862, 0.09712, 0.8476, 0.839, 0.1563, 0.1607, 0.6026, 0.9344, 0.03526, 0.02206, 0.8862, 0.86, 0.1249, 0.1528, 0.8964, 0.9093, 0.1179, 0.7588, 0.1912, 0.8113, 0.1714, 0.8328, 0.2023, 0.8075, 0.1709, 0.8003, 0.7975, 0.1537, 0.1896, 0.8094, 0.1972, 0.8081, 0.05604, 0.001378, 0.01288, 0.03854, 0.03277, 0.06041, 0.06694, 0.03971, 0.03039, 0.04363, 0.05269, 0.2547, 0.2249, 0.02835, 0.1117, 0.212, 0.06125, 0.1138, 0.1271, 0.1478, 0.002609, 0.03208, 0.1669, 0.0848, 0.1467, 0.06473, 0.1293, 0.2751, 0.2192, 0.1946, 0.3714, 0.2283, 0.2118, 0.423, 0.1771, 0.07824, 0.3406, 0.3151, 0.2345, 0.3424, 0.01501, 0.00577, 0.007317]): _vg.add([_i], _w, 'REPLACE')
_vg = ob_cube.vertex_groups.new(name='Bone.002')
for _i, _w in zip([2, 3, 5, 8, 9, 13, 16, 17, 19, 21, 22, 23, 24, 25, 26, 27, 28, 29, 30, 31, 32, 33, 34, 38, 40, 41, 46, 50, 54, 57, 61, 63, 68, 71, 72, 74, 76, 80, 81, 82, 83, 86, 87, 88, 89, 95, 97, 104, 110, 111, 113, 114, 116, 117, 118, 119, 122, 125, 128, 129, 132, 133, 134, 135, 140, 141, 143, 144, 146, 147, 151, 152, 153, 155, 158, 159, 162, 163, 164, 165, 170, 171, 172, 173, 179, 180, 181, 182, 183, 185, 188, 189, 192, 193, 194, 195, 200, 201, 203, 205, 206, 209, 211, 213, 215, 217, 219, 221, 223, 224, 227, 229, 231, 233, 234, 235, 239, 240, 241, 242, 249, 250, 254, 255, 259, 260, 264, 265, 266, 267, 274, 275, 279, 280, 283, 285, 287, 288, 289, 291, 292, 295, 296, 297, 362, 363, 364, 365, 366, 367, 368, 369, 370, 371, 372, 373, 374, 375, 376, 377, 378, 379, 380, 381, 382, 383, 384, 385, 386, 387, 388, 389, 390, 391, 392, 393, 394, 395, 396, 401, 402, 403, 408, 409, 410, 415, 416, 417, 422, 423, 425, 429, 431, 433, 434, 435, 436, 437, 438, 439, 440, 441, 442, 443, 444, 445, 446, 447, 448, 449, 450, 451, 452, 453, 454, 455, 456, 457, 458, 459, 460, 461, 462, 463, 464, 465, 466, 467, 468, 469, 470, 471, 472, 474, 475, 476, 477, 478, 479, 480, 481], [0.06147, 0.007592, 0.04277, 0.03758, 0.006887, 0.02794, 0.01439, 0.06022, 0.02895, 0.009718, 0.003492, 0.04462, 0.04927, 0.02873, 0.03012, 0.01327, 0.009078, 0.03954, 0.05021, 0.03443, 0.03541, 0.009071, 0.001764, 0.06588, 0.03139, 0.005575, 0.03334, 0.05265, 0.006985, 0.009528, 0.001188, 0.05942, 0.02483, 0.00149, 0.02567, 0.04865, 0.02706, 0.04534, 0.02949, 0.002388, 0.02783, 0.0503, 0.02761, 0.0156, 0.03121, 0.05969, 0.003738, 0.01454, 0.856, 0.2901, 0.7601, 0.09839, 0.8836, 0.2608, 0.233, 0.9126, 0.9296, 0.03707, 0.9024, 0.2729, 0.5107, 0.1458, 0.8548, 0.2784, 0.896, 0.3181, 0.6975, 0.1291, 0.8631, 0.3459, 0.4449, 0.9881, 0.1101, 0.1752, 0.9411, 0.2232, 0.4622, 0.112, 0.912, 0.2684, 0.9497, 0.218, 0.1808, 0.9716, 0.116, 0.5109, 0.4486, 0.966, 0.228, 0.1315, 0.9114, 0.2579, 0.4231, 0.2182, 0.9037, 0.3283, 0.9879, 0.1506, 0.8176, 0.8475, 0.8865, 0.8673, 0.8162, 0.8453, 0.7949, 0.9859, 0.925, 0.8864, 0.9489, 0.9765, 0.9674, 0.9005, 0.8675, 0.9903, 0.1363, 0.5492, 0.1153, 0.8068, 0.8662, 0.09207, 0.08771, 0.8432, 0.137, 0.6015, 0.1238, 0.7056, 0.03913, 0.9437, 0.09364, 0.08458, 0.05592, 0.08336, 0.02661, 0.02352, 0.05343, 0.1056, 0.08893, 0.005417, 0.1184, 0.07656, 0.07506, 0.09055, 0.001139, 0.132, 0.7364, 0.7667, 0.9601, 0.9864, 0.8843, 0.78, 0.9306, 0.8708, 0.9796, 0.9917, 0.853, 0.8367, 0.9696, 0.9541, 0.8171, 0.9078, 0.8497, 0.9339, 0.8553, 0.7175, 0.7549, 0.7856, 0.6141, 0.7515, 0.7594, 0.5634, 0.807, 0.9196, 0.6481, 0.676, 0.7559, 0.6455, 0.04483, 0.03651, 0.04005, 0.02796, 0.03467, 0.04915, 0.04054, 0.03784, 0.03832, 0.02958, 0.03342, 0.03914, 0.02706, 0.02506, 0.06356, 0.05388, 0.03001, 0.04164, 0.8175, 0.5707, 0.8454, 0.6386, 0.6444, 0.8812, 0.8687, 0.6647, 0.8127, 0.5909, 0.8647, 0.6595, 0.8337, 0.6221, 0.9817, 0.8879, 0.9213, 0.7313, 0.8633, 0.5978, 0.9135, 0.7115, 0.7213, 0.9477, 0.9382, 0.7527, 0.8652, 0.6319, 0.868, 0.6497, 0.978, 0.8632, 0.04734, 0.04675, 0.04919, 0.007125, 0.02183, 0.03268, 0.03593, 0.05257, 0.05506, 0.05842, 0.03046, 0.02369, 0.04113, 0.04909, 0.01042]): _vg.add([_i], _w, 'REPLACE')
_vg = ob_cube.vertex_groups.new(name='Bone.003')
for _i, _w in zip([2, 3, 4, 5, 8, 9, 10, 13, 16, 17, 19, 21, 22, 23, 24, 25, 26, 27, 28, 29, 30, 31, 32, 33, 34, 35, 36, 37, 38, 39, 40, 41, 42, 43, 44, 45, 46, 47, 50, 51, 52, 54, 57, 58, 61, 63, 64, 65, 68, 71, 72, 74, 76, 78, 79, 80, 81, 82, 83, 84, 85, 86, 87, 88, 89, 90, 91, 92, 93, 94, 95, 96, 97, 98, 99, 100, 101, 102, 103, 104, 105, 110, 111, 116, 117, 118, 119, 128, 129, 134, 135, 140, 141, 146, 147, 153, 158, 159, 164, 165, 170, 171, 172, 182, 183, 188, 189, 194, 195, 201, 203, 205, 211, 215, 221, 229, 382, 386, 394, 395, 396, 397, 398, 399, 400, 401, 402, 403, 404, 405, 406, 407, 408, 409, 410, 411, 412, 413, 414, 415, 416, 417, 418, 419, 420, 421, 422, 423, 424, 425, 426, 427, 428, 429, 430, 431, 432, 433, 434, 435, 436, 437, 438, 439, 440, 441, 442, 443, 444, 445, 446, 447, 449, 450, 451, 452, 453, 454, 455, 456, 457, 458, 459, 460, 461, 462, 463, 465, 466, 467, 468, 469, 470, 471, 472, 473, 474, 475, 476, 477, 478, 479, 480, 481], [0.9377, 0.971, 0.9757, 0.9532, 0.9558, 0.9715, 0.9888, 0.9608, 0.9677, 0.939, 0.9604, 0.9701, 0.9732, 0.9526, 0.9499, 0.9603, 0.9598, 0.9683, 0.9704, 0.9551, 0.9495, 0.9576, 0.9572, 0.9704, 0.9741, 0.9755, 0.9775, 0.988, 0.9333, 0.9831, 0.959, 0.9722, 0.9804, 0.9831, 0.9873, 0.9846, 0.9581, 0.9788, 0.9469, 0.9844, 0.981, 0.9714, 0.9702, 0.9836, 0.9743, 0.9399, 0.9772, 0.9881, 0.9624, 0.9742, 0.9621, 0.9503, 0.9613, 0.9765, 0.9791, 0.9522, 0.96, 0.9737, 0.961, 0.9752, 0.9768, 0.9496, 0.9611, 0.9671, 0.9593, 0.9764, 0.9794, 0.9877, 0.9871, 0.9872, 0.9397, 0.9825, 0.9731, 0.9776, 0.9898, 0.9887, 0.986, 0.9905, 0.9818, 0.9677, 0.9884, 0.08135, 0.7053, 0.07143, 0.7361, 0.765, 0.05242, 0.05648, 0.7245, 0.08887, 0.7174, 0.05455, 0.6781, 0.07128, 0.6487, 0.8897, 0.02449, 0.7757, 0.05821, 0.7296, 0.02549, 0.7813, 0.8189, 0.0007154, 0.7716, 0.06344, 0.7405, 0.05467, 0.6686, 0.8493, 0.03397, 0.009598, 0.02811, 0.006989, 0.008126, 0.0003296, 0.001196, 0.007099, 0.9524, 0.9566, 0.9549, 0.9862, 0.986, 0.9867, 0.9846, 0.9609, 0.9576, 0.9503, 0.9934, 0.99, 0.9851, 0.9832, 0.9546, 0.9559, 0.9557, 0.9896, 0.9886, 0.9865, 0.984, 0.9601, 0.9582, 0.9553, 0.9953, 0.9923, 0.9848, 0.9803, 0.9614, 0.9624, 0.9858, 0.9363, 0.9959, 0.9974, 0.9875, 0.946, 0.9964, 0.9599, 0.9874, 0.9541, 0.15, 0.419, 0.1327, 0.354, 0.3507, 0.1023, 0.1122, 0.3289, 0.1593, 0.3993, 0.1149, 0.3333, 0.1376, 0.3678, 0.1117, 0.07031, 0.2661, 0.1208, 0.3973, 0.08102, 0.2868, 0.2779, 0.04969, 0.05823, 0.2463, 0.1231, 0.3642, 0.1143, 0.3443, 0.1366, 0.9511, 0.9514, 0.9502, 0.9713, 0.964, 0.9586, 0.957, 0.9801, 0.9472, 0.9448, 0.9414, 0.9596, 0.9631, 0.9544, 0.9504, 0.9697]): _vg.add([_i], _w, 'REPLACE')
_m = ob_cube.modifiers.new('Armature', 'ARMATURE')
_m.object = ob_armature
ob_light.location = (4.076, -10.0, 5.904)
ob_light.rotation_euler = (0.6503, 0.05522, 1.866)
ob_light.lock_rotations_4d = False
ob_light.empty_display_type = 'ARROWS'
ob_light.color = (0.0, 0.0, 0.0, 0.0)
ob_light.lineart.crease_threshold = 0.0
ob_camera.location = (17.77, -24.33, 8.558)
ob_camera.rotation_euler = (1.297, 0.004654, 0.7586)
ob_camera.lock_rotations_4d = False
ob_camera.empty_display_type = 'ARROWS'
ob_camera.color = (0.0, 0.0, 0.0, 0.0)
ob_camera.display_type = 'WIRE'
ob_camera.lineart.crease_threshold = 0.0
ob_armature.location = (-0.1611, 3.462, -0.1596)
ob_armature.rotation_euler = (1.579, -0.0, 0.0)
ob_armature.scale = (2.299, 2.299, 2.299)
ob_armature.show_in_front = True
ob_armature.lineart.crease_threshold = 0.0

# ---- collection membership
col_collection.objects.link(ob_cube)
col_collection.objects.link(ob_light)
col_collection.objects.link(ob_camera)
col_collection.objects.link(ob_armature)

# ---- scene / render settings (as saved in the file)
scene.camera = ob_camera
scene.frame_start = 1; scene.frame_end = 250; scene.frame_set(1)
scene.render.engine = 'BLENDER_EEVEE_NEXT'
scene.cycles.use_denoising = False
scene.cycles.samples = 128
scene.cycles.sampling_pattern = 'TABULATED_SOBOL'
scene.cycles.use_adaptive_sampling = False
scene.cycles.use_light_tree = False
scene.view_settings.view_transform = 'Filmic'
bpy.context.view_layer.update()
